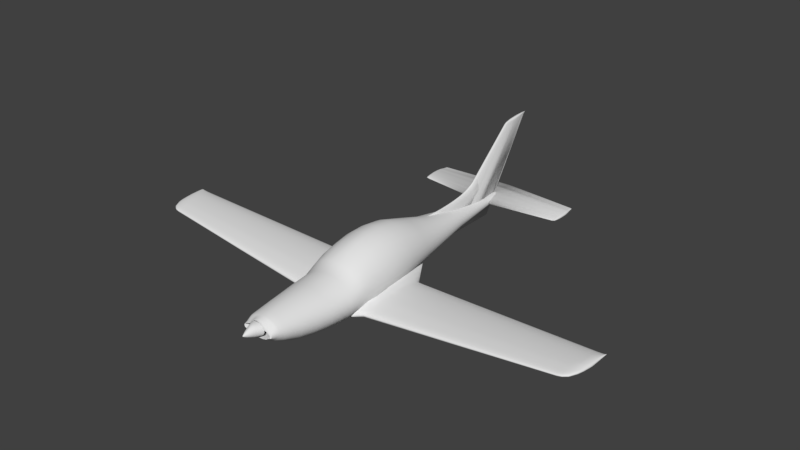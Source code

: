# Source: rev0.9e_blnd2.9x.blend  (saved by Blender 2.93.21; exported with 4.5.12 LTS)
import bpy
from mathutils import Matrix  # noqa: F401  (used for matrix-valued properties, if any)

bpy.ops.wm.read_factory_settings(use_empty=True)
scene = bpy.context.scene
scene.name = 'Scene'

# ---- collections
col_collection_1 = bpy.data.collections.new('Collection 1'); scene.collection.children.link(col_collection_1)

# ---- world
world_world = bpy.data.worlds.new('World'); scene.world = world_world
world_world.color = (0.05088, 0.05088, 0.05088)
world_world.use_sun_shadow = False
world_world.sun_shadow_jitter_overblur = 0.0
world_world.cycles.sampling_method = 'MANUAL'

# ---- meshes
me_cylinder_001 = bpy.data.meshes.new('Cylinder.001')
me_cylinder_001.from_pydata([(0.0, -1.015, -0.3268), (0.0, 1.108, -0.1912), (0.1355, -1.015, -0.3252), (0.009474, 1.108, -0.1879), (0.2657, -1.015, -0.3171), (0.1139, 1.136, -0.1572), (0.3857, -1.015, -0.2862), (0.1507, 1.136, -0.1438), (0.4909, -1.015, -0.2148), (0.183, 1.136, -0.1258), (0.5772, -1.015, -0.1944), (0.2095, 1.136, -0.1038), (0.6567, -1.015, -0.1549), (0.2292, 1.136, -0.07872), (0.6822, -1.015, -0.1002), (0.2413, 1.136, -0.05152), (0.6746, -1.015, -0.05523), (0.2454, 1.136, -0.02324), (0.6627, -1.015, -0.01861), (0.2413, 1.136, 0.005046), (0.6246, -1.015, 0.003596), (0.2292, 1.136, 0.03224), (0.5772, -1.015, 0.03673), (0.2095, 1.136, 0.05731), (0.4909, -1.015, 0.07646), (0.183, 1.136, 0.07928), (0.3857, -1.015, 0.1059), (0.1507, 1.136, 0.09731), (0.2657, -1.015, 0.2217), (0.1139, 1.136, 0.1107), (0.1355, -1.015, 0.3305), (0.0739, 1.136, 0.119), (0.0, -1.015, 0.3657), (0.0, 1.136, 0.1217), (0.0, 0.3885, -0.8156), (0.1582, 0.3885, -0.7996), (0.3324, 0.3885, -0.7521), (0.4929, 0.3885, -0.675), (0.6336, 0.3885, -0.5712), (0.749, 0.3885, -0.4448), (0.8348, 0.3885, -0.3006), (0.8877, 0.3885, -0.1767), (0.9055, 0.3885, -0.01396), (0.8877, 0.3885, 0.1488), (0.8348, 0.3885, 0.3053), (0.749, 0.3885, 0.4495), (0.6336, 0.3885, 0.5759), (0.4929, 0.3885, 0.6797), (0.3324, 0.3885, 0.7568), (0.1582, 0.3885, 0.8042), (0.0, 0.3885, 0.8203), (0.2275, -0.6245, -1.241), (0.4599, -0.6245, -1.187), (0.6741, -0.6245, -1.098), (0.8619, -0.6245, -0.9794), (1.016, -0.6245, -0.8345), (1.13, -0.6245, -0.6693), (1.201, -0.6245, -0.49), (1.225, -0.6245, -0.3036), (1.201, -0.6245, -0.1172), (1.13, -0.6245, 0.06212), (1.016, -0.6245, 0.2273), (0.8619, -0.6245, 0.3722), (0.6741, -0.6245, 0.491), (0.4599, -0.6245, 0.5793), (0.2275, -0.6245, 0.6337), (0.0, -0.6245, 0.6521), (0.0, -0.6245, -1.259), (0.0, -0.4793, -1.294), (0.2629, -0.4793, -1.274), (0.5155, -0.4793, -1.218), (0.7484, -0.4793, -1.126), (0.9525, -0.4793, -1.002), (1.12, -0.4793, -0.8509), (1.244, -0.4793, -0.6787), (1.321, -0.4793, -0.4918), (1.347, -0.4793, -0.2975), (1.321, -0.4793, -0.1032), (1.244, -0.4793, 0.08362), (1.12, -0.4793, 0.2558), (0.9525, -0.4793, 0.4067), (0.7484, -0.4793, 0.5306), (0.5155, -0.4793, 0.6227), (0.2629, -0.4793, 0.6793), (0.0, -0.4793, 0.6985), (0.1746, -0.8234, -1.008), (0.3673, -0.8234, -0.9634), (0.545, -0.8234, -0.8907), (0.7007, -0.8234, -0.7929), (0.8284, -0.8234, -0.6737), (0.9234, -0.8234, -0.5377), (0.9818, -0.8234, -0.3902), (1.002, -0.8234, -0.2367), (0.9818, -0.8234, -0.08329), (0.9234, -0.8234, 0.06426), (0.8284, -0.8234, 0.2002), (0.7007, -0.8234, 0.3194), (0.545, -0.8234, 0.4172), (0.3673, -0.8234, 0.4899), (0.1746, -0.8234, 0.5347), (0.0, -0.8234, 0.5498), (0.0, -0.8234, -1.023), (0.1311, -0.9219, -0.7505), (0.3024, -0.9219, -0.7152), (0.4604, -0.9219, -0.6578), (0.5988, -0.9219, -0.5807), (0.7124, -0.9219, -0.4867), (0.7968, -0.9219, -0.3794), (0.8488, -0.9219, -0.263), (0.8664, -0.9219, -0.142), (0.8488, -0.9219, -0.02093), (0.7968, -0.9219, 0.09546), (0.7124, -0.9219, 0.2027), (0.5988, -0.9219, 0.2968), (0.4604, -0.9219, 0.3739), (0.3024, -0.9219, 0.4312), (0.1311, -0.9219, 0.4666), (0.0, -0.9219, 0.4785), (0.0, -0.9219, -0.7624), (0.1344, -0.9599, -0.6017), (0.2894, -0.9599, -0.5718), (0.4322, -0.9599, -0.5233), (0.5574, -0.9599, -0.458), (0.6601, -0.9599, -0.3784), (0.7365, -0.9599, -0.2876), (0.7835, -0.9599, -0.189), (0.7993, -0.9599, -0.08657), (0.7835, -0.9599, 0.0159), (0.7365, -0.9599, 0.1144), (0.6601, -0.9599, 0.2052), (0.5574, -0.9599, 0.2796), (0.4322, -0.9599, 0.3449), (0.2894, -0.9599, 0.3935), (0.1344, -0.9599, 0.4233), (0.0, -0.9599, 0.4334), (0.0, -0.9599, -0.6118), (0.0, -0.726, -1.178), (0.2005, -0.726, -1.161), (0.4135, -0.726, -1.11), (0.6099, -0.726, -1.028), (0.7819, -0.726, -0.9172), (0.9232, -0.726, -0.7822), (1.028, -0.726, -0.6283), (1.093, -0.726, -0.4613), (1.115, -0.726, -0.2875), (1.093, -0.726, -0.1138), (1.028, -0.726, 0.0532), (0.9232, -0.726, 0.2071), (0.7819, -0.726, 0.3421), (0.6099, -0.726, 0.4528), (0.4135, -0.726, 0.5351), (0.2005, -0.726, 0.5858), (0.0, -0.726, 0.6029), (0.0, 0.06041, -1.118), (0.2297, 0.06041, -1.092), (0.4768, 0.06041, -1.016), (0.7046, 0.06041, -0.8927), (0.9042, 0.06041, -0.7265), (1.068, 0.06041, -0.5239), (1.19, 0.06041, -0.2929), (1.265, 0.06041, -0.04211), (1.29, 0.06041, 0.2187), (1.265, 0.06041, 0.4794), (1.19, 0.06041, 0.7302), (1.068, 0.06041, 0.9613), (0.9042, 0.06041, 1.164), (0.7046, 0.06041, 1.33), (0.4768, 0.06041, 1.454), (0.2297, 0.06041, 1.53), (0.0, 0.06041, 1.555), (0.2262, -0.05813, -1.166), (0.4929, -0.05813, -1.085), (0.7387, -0.05813, -0.953), (0.9541, -0.05813, -0.7759), (1.131, -0.05813, -0.56), (1.262, -0.05813, -0.3138), (1.343, -0.05813, -0.06747), (1.37, -0.05813, 0.2313), (1.343, -0.05813, 0.5092), (1.262, -0.05813, 0.7764), (1.131, -0.05813, 1.023), (0.9541, -0.05813, 1.238), (0.7387, -0.05813, 1.416), (0.4929, -0.05813, 1.547), (0.2262, -0.05813, 1.628), (0.0, -0.05813, 1.656), (0.0, -0.05813, -1.193), (0.2686, -0.4047, -1.274), (0.5268, -0.4047, -1.208), (0.7647, -0.4047, -1.101), (0.9733, -0.4047, -0.9575), (1.144, -0.4047, -0.7821), (1.272, -0.4047, -0.582), (1.35, -0.4047, -0.3649), (1.376, -0.4047, -0.1391), (1.35, -0.4047, 0.08672), (1.272, -0.4047, 0.3038), (1.144, -0.4047, 0.504), (0.9733, -0.4047, 0.6794), (0.7647, -0.4047, 0.8233), (0.5268, -0.4047, 0.9303), (0.2686, -0.4047, 0.9961), (0.0, -0.4047, 1.018), (0.0, -0.4047, -1.297), (0.0, -0.2508, -1.281), (0.2688, -0.2508, -1.254), (0.5272, -0.2508, -1.174), (0.7654, -0.2508, -1.064), (0.9741, -0.2508, -0.8895), (1.167, -0.2508, -0.6962), (1.308, -0.2508, -0.4534), (1.395, -0.2508, -0.1899), (1.424, -0.2508, 0.08417), (1.395, -0.2508, 0.3582), (1.308, -0.2508, 0.6217), (1.167, -0.2508, 0.8645), (0.9763, -0.2508, 1.077), (0.7444, -0.2508, 1.252), (0.4799, -0.2508, 1.382), (0.1928, -0.2508, 1.462), (0.0, -0.2508, 1.489), (0.0, -0.1564, -1.244), (0.2381, -0.1564, -1.216), (0.5106, -0.1564, -1.135), (0.7619, -0.1564, -1.002), (0.982, -0.1564, -0.8238), (1.163, -0.1564, -0.6065), (1.297, -0.1564, -0.3587), (1.38, -0.1564, -0.08969), (1.408, -0.1564, 0.19), (1.38, -0.1564, 0.4697), (1.297, -0.1564, 0.7387), (1.163, -0.1564, 0.9866), (0.982, -0.1564, 1.204), (0.7619, -0.1564, 1.382), (0.5106, -0.1564, 1.515), (0.2381, -0.1564, 1.596), (0.0, -0.1564, 1.624), (0.2688, -0.3291, -1.271), (0.5272, -0.3291, -1.196), (0.7653, -0.3291, -1.109), (0.974, -0.3291, -0.9445), (1.159, -0.3291, -0.6361), (1.296, -0.3291, -0.4217), (1.38, -0.3291, -0.1891), (1.408, -0.3291, 0.05287), (1.38, -0.3291, 0.2948), (1.296, -0.3291, 0.5274), (1.159, -0.3291, 0.7419), (0.9754, -0.3291, 0.9298), (0.7516, -0.3291, 1.084), (0.4963, -0.3291, 1.199), (0.2193, -0.3291, 1.269), (0.0, -0.3291, 1.293), (0.0, -0.3291, -1.297), (0.0, 0.6764, -0.5369), (0.08093, 0.6764, -0.5274), (0.19, 0.6764, -0.4991), (0.2905, 0.6764, -0.4532), (0.3787, 0.6764, -0.3914), (0.451, 0.6764, -0.3161), (0.5047, 0.6764, -0.2302), (0.5378, 0.6764, -0.137), (0.549, 0.6764, -0.0401), (0.5378, 0.6764, 0.05682), (0.5047, 0.6764, 0.15), (0.451, 0.6764, 0.2359), (0.3787, 0.6764, 0.3112), (0.2905, 0.6764, 0.373), (0.19, 0.6764, 0.4189), (0.08093, 0.6764, 0.4472), (0.0, 0.6764, 0.4567), (0.0, 0.2163, -0.9774), (0.1726, 0.2163, -0.9563), (0.3962, 0.2163, -0.8939), (0.6022, 0.2163, -0.7924), (0.7828, 0.2163, -0.6559), (0.931, 0.2163, -0.4895), (1.041, 0.2163, -0.2997), (1.109, 0.2163, -0.0937), (1.132, 0.2163, 0.1205), (1.109, 0.2163, 0.3347), (1.041, 0.2163, 0.5407), (0.931, 0.2163, 0.7305), (0.7828, 0.2163, 0.8969), (0.6022, 0.2163, 1.033), (0.3962, 0.2163, 1.135), (0.1726, 0.2163, 1.197), (0.0, 0.2163, 1.218), (1.493, -0.2468, -1.048), (1.455, -0.2468, -0.5576), (1.492, -0.1868, -1.034), (1.454, -0.1868, -0.5444), (1.779, -0.2467, -1.027), (1.74, -0.2467, -0.5367), (1.777, -0.1874, -1.013), (1.739, -0.1874, -0.5235), (1.493, -0.2829, -1.052), (1.457, -0.2829, -0.5839), (1.779, -0.2823, -1.032), (1.742, -0.2823, -0.563), (1.493, -0.3165, -1.048), (1.46, -0.3165, -0.6209), (1.779, -0.3154, -1.027), (1.745, -0.3154, -0.6), (1.492, -0.3505, -1.036), (1.463, -0.3505, -0.662), (1.778, -0.3491, -1.015), (1.748, -0.3491, -0.6411), (1.49, -0.3734, -1.011), (1.466, -0.3734, -0.699), (1.776, -0.3717, -0.9905), (1.751, -0.3717, -0.6781), (1.488, -0.3912, -0.9826), (1.469, -0.3912, -0.7442), (1.773, -0.3893, -0.9617), (1.755, -0.3893, -0.7233), (1.485, -0.4014, -0.9387), (1.473, -0.4014, -0.7894), (1.77, -0.3993, -0.9179), (1.758, -0.3993, -0.7685), (1.48, -0.406, -0.8853), (1.478, -0.406, -0.8593), (1.766, -0.4038, -0.8644), (1.764, -0.4038, -0.8384), (1.743, -0.03377, -0.5774), (1.772, -0.03377, -0.9407), (1.458, -0.03112, -0.5982), (1.486, -0.03112, -0.9616), (1.488, -0.08148, -0.9883), (1.455, -0.08148, -0.5666), (1.774, -0.08348, -0.9675), (1.741, -0.08348, -0.5457), (1.739, -0.1352, -0.5202), (1.776, -0.1352, -0.9938), (1.453, -0.1339, -0.5411), (1.49, -0.1339, -1.015), (1.751, 0.02045, -0.6758), (1.77, 0.02045, -0.9217), (1.466, 0.02381, -0.6966), (1.485, 0.02381, -0.9425), (1.756, 0.05158, -0.7454), (1.769, 0.05158, -0.9046), (1.471, 0.05535, -0.7663), (1.483, 0.05535, -0.9255), (1.481, 0.08399, -0.8938), (1.766, 0.07985, -0.8729), (1.768, 0.07985, -0.8898), (1.482, 0.08399, -0.9107), (1.483, 0.07085, -0.9153), (1.768, 0.06688, -0.8944), (1.761, 0.06688, -0.8066), (1.476, 0.07085, -0.8275), (0.5877, -0.2265, -1.123), (0.5493, -0.2291, -0.406), (0.5866, -0.1337, -1.071), (0.5483, -0.1362, -0.356), (0.5881, -0.2824, -1.148), (0.5514, -0.2848, -0.4629), (0.5877, -0.3344, -1.159), (0.5543, -0.3366, -0.5341), (0.5868, -0.3872, -1.158), (0.5575, -0.3892, -0.6116), (0.5848, -0.4228, -1.134), (0.5604, -0.4244, -0.6774), (0.5826, -0.4505, -1.101), (0.5639, -0.4517, -0.7525), (0.5792, -0.4665, -1.042), (0.5675, -0.4673, -0.8238), (0.575, -0.4738, -0.9663), (0.5729, -0.474, -0.9283), (0.5525, 0.105, -0.3551), (0.5809, 0.1069, -0.886), (0.583, 0.02906, -0.9509), (0.55, 0.02691, -0.3346), (0.548, -0.05433, -0.3242), (0.5851, -0.05191, -1.016), (0.5602, 0.1906, -0.4708), (0.5795, 0.1918, -0.8301), (0.5657, 0.2397, -0.5565), (0.5781, 0.2406, -0.789), (0.5756, 0.2847, -0.728), (0.577, 0.2848, -0.7527), (0.5773, 0.2645, -0.7662), (0.5705, 0.2641, -0.638), (0.5877, -0.2265, -1.123), (0.5493, -0.2291, -0.406), (0.5866, -0.1337, -1.071), (0.5483, -0.1362, -0.356), (0.5881, -0.2824, -1.148), (0.5514, -0.2848, -0.4629), (0.5877, -0.3344, -1.159), (0.5543, -0.3366, -0.5341), (0.5868, -0.3872, -1.158), (0.5575, -0.3892, -0.6116), (0.5848, -0.4228, -1.134), (0.5604, -0.4244, -0.6774), (0.5826, -0.4505, -1.101), (0.5639, -0.4517, -0.7525), (0.5792, -0.4665, -1.042), (0.5675, -0.4673, -0.8238), (0.575, -0.4738, -0.9663), (0.5729, -0.474, -0.9283), (0.5525, 0.105, -0.3551), (0.5809, 0.1069, -0.886), (0.583, 0.02906, -0.9509), (0.55, 0.02691, -0.3346), (0.548, -0.05433, -0.3242), (0.5851, -0.05191, -1.016), (0.5602, 0.1906, -0.4708), (0.5795, 0.1918, -0.8301), (0.5657, 0.2397, -0.5565), (0.5781, 0.2406, -0.789), (0.5756, 0.2847, -0.728), (0.577, 0.2848, -0.7527), (0.5773, 0.2645, -0.7662), (0.5705, 0.2641, -0.638), (10.79, -0.1348, -0.06238), (10.75, -0.1348, 0.0372), (10.79, -0.1174, -0.05938), (10.75, -0.1174, 0.03987), (10.79, -0.1452, -0.06322), (10.76, -0.1452, 0.03187), (10.79, -0.155, -0.06238), (10.76, -0.155, 0.02436), (10.79, -0.1648, -0.05988), (10.76, -0.1648, 0.01602), (10.79, -0.1715, -0.05488), (10.76, -0.1715, 0.008512), (10.79, -0.1766, -0.04904), (10.77, -0.1766, -0.0006625), (10.78, -0.1796, -0.04014), (10.77, -0.1796, -0.009837), (10.78, -0.1809, -0.0293), (10.78, -0.1809, -0.02402), (10.76, -0.07229, 0.02895), (10.78, -0.07229, -0.04478), (10.79, -0.08688, -0.05021), (10.75, -0.08688, 0.03537), (10.75, -0.1021, 0.04054), (10.79, -0.1021, -0.05554), (10.76, -0.05637, 0.008985), (10.78, -0.05637, -0.04091), (10.77, -0.04723, -0.005155), (10.78, -0.04723, -0.03745), (10.78, -0.03893, -0.03102), (10.78, -0.03893, -0.03445), (10.78, -0.04274, -0.03538), (10.77, -0.04274, -0.01757), (10.83, -0.05364, 0.002383), (10.83, -0.05364, 0.01104), (10.83, -0.05118, 0.002644), (10.83, -0.05118, 0.01127), (10.83, -0.05513, 0.00231), (10.83, -0.05513, 0.01057), (10.83, -0.0565, 0.002383), (10.83, -0.0565, 0.009922), (10.83, -0.0579, 0.0026), (10.83, -0.0579, 0.009197), (10.83, -0.05884, 0.003035), (10.83, -0.05884, 0.008544), (10.83, -0.05957, 0.003543), (10.83, -0.05957, 0.007747), (10.83, -0.05999, 0.004316), (10.83, -0.05999, 0.00695), (10.83, -0.06017, 0.005258), (10.83, -0.06017, 0.005717), (10.83, -0.0448, 0.01032), (10.83, -0.0448, 0.003913), (10.83, -0.04686, 0.003441), (10.83, -0.04686, 0.01088), (10.83, -0.04901, 0.01133), (10.83, -0.04901, 0.002977), (10.83, -0.04254, 0.008586), (10.83, -0.04254, 0.004249), (10.83, -0.04125, 0.007357), (10.83, -0.04125, 0.00455), (10.83, -0.04008, 0.005109), (10.83, -0.04008, 0.004811), (10.83, -0.04061, 0.00473), (10.83, -0.04061, 0.006277), (5.8, 0.02643, -0.5149), (5.777, -0.303, -0.3019), (5.771, -0.1963, -0.2457), (5.796, -0.3767, -0.4772), (5.798, -0.3767, -0.4963), (5.809, -0.1963, -0.6053), (5.789, 0.002869, -0.4088), (5.801, 0.002869, -0.5258), (5.8, 0.01562, -0.5183), (5.787, -0.3646, -0.3926), (5.79, -0.3729, -0.4258), (5.811, -0.303, -0.6162), (5.804, -0.06827, -0.5524), (5.802, -0.02308, -0.5384), (5.811, -0.2754, -0.6192), (5.811, -0.2457, -0.6162), (5.783, -0.02308, -0.3576), (5.775, -0.06827, -0.2853), (5.773, -0.1097, -0.262), (5.771, -0.1528, -0.2433), (5.772, -0.2457, -0.2554), (5.774, -0.2754, -0.2747), (5.808, -0.1528, -0.5914), (5.806, -0.1097, -0.572), (5.808, -0.3499, -0.589), (5.81, -0.3311, -0.6071), (5.799, 0.02643, -0.5025), (5.793, 0.01562, -0.4538), (5.802, -0.3729, -0.5356), (5.805, -0.3646, -0.5678), (5.78, -0.3311, -0.3321), (5.783, -0.3499, -0.3593), (10.1, -0.0303, -0.1154), (10.1, -0.3455, -0.1039), (10.11, -0.2056, -0.171), (10.09, -0.04884, -0.05005), (10.1, -0.0388, -0.1175), (10.09, -0.3426, -0.0605), (10.11, -0.2876, -0.1777), (10.1, -0.06926, -0.1298), (10.11, -0.2424, -0.1777), (10.07, -0.1048, 0.02605), (10.07, -0.1714, 0.05191), (10.07, -0.2658, 0.03255), (10.1, -0.1374, -0.1506), (10.11, -0.3096, -0.1722), (10.09, -0.0388, -0.07776), (10.1, -0.336, -0.148), (10.08, -0.3244, -0.01956), (10.07, -0.2876, 0.0158), (10.07, -0.2056, 0.05042), (10.09, -0.3455, -0.09213), (10.1, -0.04884, -0.1221), (10.08, -0.336, -0.04003), (10.1, -0.1048, -0.1385), (10.11, -0.2658, -0.1796), (10.08, -0.06926, -0.0185), (10.07, -0.1374, 0.04037), (10.07, -0.2424, 0.04446), (10.11, -0.1714, -0.1625), (10.11, -0.3244, -0.161), (10.1, -0.0303, -0.1078), (10.1, -0.3426, -0.1281), (10.08, -0.3096, -0.002807), (10.28, -0.03308, -0.09857), (10.28, -0.3389, -0.08739), (10.29, -0.2075, -0.1527), (10.27, -0.05153, -0.03493), (10.28, -0.04155, -0.1006), (10.27, -0.3359, -0.0451), (10.29, -0.2812, -0.1593), (10.28, -0.07184, -0.1126), (10.29, -0.2363, -0.1593), (10.25, -0.1072, 0.03917), (10.25, -0.1734, 0.06435), (10.25, -0.2596, 0.0455), (10.28, -0.1397, -0.1328), (10.29, -0.3031, -0.1538), (10.27, -0.04155, -0.06191), (10.28, -0.3294, -0.1303), (10.26, -0.3179, -0.005237), (10.26, -0.2812, 0.02919), (10.25, -0.2075, 0.0629), (10.27, -0.3389, -0.07591), (10.28, -0.05153, -0.1051), (10.27, -0.3294, -0.02517), (10.28, -0.1072, -0.121), (10.29, -0.2596, -0.1611), (10.26, -0.07184, -0.00421), (10.25, -0.1397, 0.05311), (10.25, -0.2363, 0.0571), (10.29, -0.1734, -0.1444), (10.29, -0.3179, -0.143), (10.28, -0.03308, -0.09111), (10.28, -0.3359, -0.1109), (10.26, -0.3031, 0.01107), (10.47, -0.03533, -0.08103), (10.47, -0.3195, -0.07016), (10.48, -0.2116, -0.1337), (10.46, -0.05398, -0.01918), (10.47, -0.04389, -0.083), (10.46, -0.3166, -0.02907), (10.48, -0.2612, -0.14), (10.47, -0.07452, -0.09469), (10.48, -0.2159, -0.14), (10.44, -0.1103, 0.05283), (10.44, -0.1772, 0.0773), (10.44, -0.2394, 0.05899), (10.47, -0.1431, -0.1143), (10.48, -0.2834, -0.1347), (10.46, -0.04389, -0.0454), (10.47, -0.3099, -0.1118), (10.45, -0.2983, 0.009675), (10.44, -0.2612, 0.04314), (10.44, -0.2116, 0.07589), (10.46, -0.3195, -0.05901), (10.47, -0.05398, -0.08737), (10.45, -0.3099, -0.009697), (10.47, -0.1103, -0.1029), (10.48, -0.2394, -0.1418), (10.45, -0.07452, 0.01067), (10.44, -0.1431, 0.06638), (10.44, -0.2159, 0.07026), (10.48, -0.1772, -0.1256), (10.48, -0.2983, -0.1242), (10.47, -0.03533, -0.07379), (10.47, -0.3166, -0.09306), (10.45, -0.2834, 0.02553), (10.63, -0.03742, -0.06096), (10.63, -0.2762, -0.05191), (10.64, -0.1694, -0.1048), (10.62, -0.05138, -0.009426), (10.63, -0.04383, -0.0626), (10.62, -0.274, -0.01766), (10.64, -0.2326, -0.1101), (10.63, -0.06675, -0.07234), (10.64, -0.1986, -0.1101), (10.61, -0.09353, 0.05058), (10.6, -0.1436, 0.07097), (10.61, -0.2162, 0.05571), (10.64, -0.1181, -0.08869), (10.64, -0.2492, -0.1057), (10.63, -0.04383, -0.03127), (10.64, -0.269, -0.08664), (10.62, -0.2604, 0.01462), (10.61, -0.2326, 0.0425), (10.6, -0.1694, 0.0698), (10.63, -0.2762, -0.04261), (10.63, -0.05138, -0.06624), (10.62, -0.269, -0.001522), (10.64, -0.09353, -0.07914), (10.64, -0.2162, -0.1116), (10.62, -0.06675, 0.01545), (10.61, -0.1181, 0.06187), (10.6, -0.1986, 0.0651), (10.64, -0.1436, -0.09808), (10.64, -0.2604, -0.09691), (10.63, -0.03742, -0.05493), (10.63, -0.274, -0.07098), (10.61, -0.2492, 0.02783), (10.71, -0.03784, -0.04707), (10.71, -0.2412, -0.03992), (10.72, -0.1502, -0.08172), (10.7, -0.04973, -0.006367), (10.71, -0.04329, -0.04837), (10.7, -0.2393, -0.01287), (10.72, -0.204, -0.08589), (10.71, -0.06282, -0.05606), (10.72, -0.1751, -0.08589), (10.68, -0.08562, 0.04103), (10.68, -0.1283, 0.05713), (10.68, -0.1901, 0.04508), (10.72, -0.1065, -0.06897), (10.72, -0.2182, -0.08242), (10.7, -0.04329, -0.02362), (10.71, -0.2351, -0.06735), (10.69, -0.2277, 0.01262), (10.69, -0.204, 0.03465), (10.68, -0.1502, 0.0562), (10.71, -0.2412, -0.03258), (10.71, -0.04973, -0.05124), (10.7, -0.2351, -0.0001244), (10.71, -0.08562, -0.06143), (10.72, -0.1901, -0.08705), (10.69, -0.06282, 0.01328), (10.68, -0.1065, 0.04995), (10.68, -0.1751, 0.0525), (10.72, -0.1283, -0.07639), (10.72, -0.2277, -0.07546), (10.71, -0.03784, -0.0423), (10.71, -0.2393, -0.05499), (10.69, -0.2182, 0.02306), (0.0, 1.081, -0.1418), (0.0, 1.081, 0.08964), (0.0, 1.106, -0.143), (0.0, 1.106, 0.1082), (0.0, 1.057, -0.1368), (0.0, 1.057, 0.07711), (0.0, 1.037, -0.1266), (0.0, 1.037, 0.05121), (0.0, 1.019, -0.1045), (0.0, 1.019, 0.02386), (0.0, 1.009, -0.09083), (0.0, 1.009, 0.001487), (0.0, 1.002, -0.0697), (0.0, 1.002, -0.0271), (0.0, 1.129, -0.136), (0.0, 1.129, 0.1176), (0.0, 1.149, -0.1352), (0.0, 1.149, 0.1193), (0.0, 1.172, -0.1285), (0.0, 1.172, 0.1216), (0.0, 1.197, -0.1045), (0.0, 1.197, 0.1227), (0.0, 1.215, -0.08483), (0.0, 1.23, -0.06831), (0.0, 1.23, 0.1054), (0.0, 1.248, -0.04536), (0.0, 1.248, 0.08662), (0.0, 0.9998, -0.05449), (0.0, 0.9998, -0.04231), (0.0, 1.262, -0.02981), (0.0, 1.262, 0.07409), (0.0, 1.274, -0.01314), (0.0, 1.274, 0.06514), (0.0, 1.29, 0.002972), (0.0, 1.29, 0.05082), (0.0, 1.302, 0.01786), (0.0, 1.302, 0.03877), (0.0, 1.309, 0.02736), (0.0, 1.309, 0.0336), (0.0, 1.215, 0.1183), (3.658, 1.119, -0.03643), (3.658, 1.119, 0.009103), (3.666, 1.136, -0.03668), (3.666, 1.136, 0.01275), (3.648, 1.103, -0.03546), (3.648, 1.103, 0.006638), (3.636, 1.089, -0.03345), (3.636, 1.089, 0.001541), (3.62, 1.077, -0.0291), (3.62, 1.077, -0.00384), (3.608, 1.07, -0.02641), (3.608, 1.07, -0.008242), (3.597, 1.066, -0.02225), (3.597, 1.066, -0.01387), (3.667, 1.152, -0.03529), (3.667, 1.152, 0.01461), (3.667, 1.166, -0.03513), (3.667, 1.166, 0.01493), (3.667, 1.182, -0.03382), (3.667, 1.182, 0.0154), (3.655, 1.199, -0.02909), (3.655, 1.199, 0.01561), (3.647, 1.211, 0.01474), (3.635, 1.221, -0.02197), (3.635, 1.221, 0.0122), (3.62, 1.234, -0.01746), (3.62, 1.234, 0.008509), (3.586, 1.064, -0.01926), (3.586, 1.064, -0.01686), (3.607, 1.243, -0.0144), (3.607, 1.243, 0.006044), (3.597, 1.252, -0.01112), (3.597, 1.252, 0.004283), (3.586, 1.262, -0.00795), (3.586, 1.262, 0.001465), (3.58, 1.271, -0.0004359), (3.58, 1.271, 0.004299), (3.578, 1.274, -0.003151), (3.578, 1.274, -0.001924), (3.647, 1.211, -0.02523), (3.539, 1.089, -0.09432), (3.49, 1.062, -0.03525), (3.49, 1.062, -0.04379), (3.562, 1.119, -0.1049), (3.571, 1.166, -0.1003), (3.571, 1.182, -0.09564), (3.539, 1.089, 0.03026), (3.523, 1.077, 0.0111), (3.562, 1.119, 0.05719), (3.552, 1.103, 0.04841), (3.558, 1.199, -0.0788), (3.551, 1.211, -0.06504), (3.569, 1.136, -0.1058), (3.571, 1.152, -0.1009), (3.538, 1.221, -0.05347), (3.524, 1.234, -0.03739), (3.51, 1.243, 0.04629), (3.524, 1.234, 0.05507), (3.523, 1.077, -0.07882), (3.501, 1.252, 0.04002), (3.49, 1.262, 0.02999), (3.51, 1.243, -0.0265), (3.511, 1.07, -0.06924), (3.5, 1.066, -0.05444), (3.571, 1.166, 0.07795), (3.571, 1.182, 0.07959), (3.569, 1.136, 0.07017), (3.482, 1.275, 0.01792), (3.482, 1.275, 0.01355), (3.551, 1.211, 0.07725), (3.538, 1.221, 0.06822), (3.486, 1.271, 0.02154), (3.49, 1.262, -0.003532), (3.501, 1.252, -0.01482), (3.571, 1.152, 0.07679), (3.552, 1.103, -0.1015), (3.5, 1.066, -0.0246), (3.511, 1.07, -0.004572), (3.486, 1.271, 0.006895), (3.558, 1.199, 0.08037), (3.573, 1.089, -0.08016), (3.524, 1.063, -0.03808), (3.605, 1.182, -0.08126), (3.557, 1.077, 0.007625), (3.586, 1.103, 0.03869), (3.585, 1.211, -0.05578), (3.605, 1.152, -0.08562), (3.558, 1.234, -0.03275), (3.558, 1.234, 0.04424), (3.535, 1.252, 0.03171), (3.545, 1.243, -0.02368), (3.545, 1.07, -0.05928), (3.605, 1.166, 0.06328), (3.516, 1.275, 0.0133), (3.585, 1.211, 0.0627), (3.52, 1.271, 0.01632), (3.524, 1.262, -0.00456), (3.605, 1.152, 0.06232), (3.586, 1.103, -0.0861), (3.534, 1.066, -0.0221), (3.524, 1.063, -0.03097), (3.596, 1.119, -0.089), (3.605, 1.166, -0.08515), (3.573, 1.089, 0.02358), (3.596, 1.119, 0.046), (3.592, 1.199, -0.06723), (3.603, 1.136, -0.08973), (3.572, 1.221, -0.04614), (3.545, 1.243, 0.03693), (3.557, 1.077, -0.06725), (3.524, 1.262, 0.02335), (3.534, 1.066, -0.04695), (3.605, 1.182, 0.06465), (3.603, 1.136, 0.05681), (3.516, 1.275, 0.009666), (3.572, 1.221, 0.05519), (3.535, 1.252, -0.01396), (3.545, 1.07, -0.005426), (3.52, 1.271, 0.004122), (3.592, 1.199, 0.0653), (3.601, 1.089, -0.06491), (3.552, 1.063, -0.03193), (3.633, 1.182, -0.06577), (3.585, 1.077, 0.003883), (3.613, 1.103, 0.02823), (3.613, 1.211, -0.04581), (3.633, 1.152, -0.06919), (3.585, 1.234, -0.02776), (3.585, 1.234, 0.03257), (3.562, 1.252, 0.02275), (3.572, 1.243, -0.02065), (3.573, 1.07, -0.04855), (3.633, 1.166, 0.0475), (3.543, 1.275, 0.008333), (3.613, 1.211, 0.04705), (3.548, 1.271, 0.0107), (3.551, 1.262, -0.005666), (3.633, 1.152, 0.04675), (3.613, 1.103, -0.06957), (3.562, 1.066, -0.01941), (3.552, 1.063, -0.02637), (3.623, 1.119, -0.07184), (3.633, 1.166, -0.06883), (3.601, 1.089, 0.01638), (3.623, 1.119, 0.03395), (3.62, 1.199, -0.05478), (3.631, 1.136, -0.07241), (3.6, 1.221, -0.03825), (3.572, 1.243, 0.02685), (3.585, 1.077, -0.0548), (3.551, 1.262, 0.01621), (3.562, 1.066, -0.03889), (3.633, 1.182, 0.04857), (3.631, 1.136, 0.04243), (3.543, 1.275, 0.005482), (3.6, 1.221, 0.04116), (3.562, 1.252, -0.01303), (3.573, 1.07, -0.006345), (3.548, 1.271, 0.001137), (3.62, 1.199, 0.04908), (0.5049, -1.003, 0.1223), (0.5182, -0.9923, 0.1614), (0.5315, -0.9813, 0.2119), (0.5448, -0.9703, 0.2431), (0.5947, -1.003, 0.07383), (0.6112, -0.9923, 0.1047), (0.6278, -0.9813, 0.147), (0.6444, -0.9703, 0.1814), (0.6482, -1.003, 0.02821), (0.0, -0.9703, -0.5509), (0.6705, -0.9923, 0.04726), (0.6929, -0.9813, 0.07763), (0.0, -0.9813, -0.5025), (0.7153, -0.9703, 0.1014), (0.6881, -1.003, -0.01043), (0.0, -0.9923, -0.451), (0.7123, -0.9923, -0.007007), (0.7364, -0.9813, 0.007739), (0.0, -1.003, -0.3883), (0.7606, -0.9703, 0.01708), (0.7009, -1.003, -0.06131), (0.0, -1.003, 0.3836), (0.7258, -0.9923, -0.07142), (0.7508, -0.9813, -0.07021), (0.0, -0.9923, 0.3962), (0.7757, -0.9703, -0.07308), (0.7035, -1.003, -0.1188), (0.0, -0.9813, 0.4058), (0.7238, -0.9923, -0.1408), (0.744, -0.9813, -0.1514), (0.0, -0.9703, 0.4222), (0.7643, -0.9703, -0.1648), (0.6735, -1.003, -0.1831), (0.1353, -1.003, 0.3536), (0.6894, -0.9923, -0.2142), (0.7054, -0.9813, -0.234), (0.1351, -0.9923, 0.3713), (0.7213, -0.9703, -0.2552), (0.5947, -1.003, -0.2337), (0.1349, -0.9813, 0.3858), (0.6112, -0.9923, -0.2754), (0.6278, -0.9813, -0.3058), (0.1346, -0.9703, 0.4074), (0.6444, -0.9703, -0.3364), (0.5049, -1.003, -0.2669), (0.2707, -1.003, 0.2614), (0.5182, -0.9923, -0.3207), (0.5315, -0.9813, -0.3632), (0.2754, -0.9923, 0.2947), (0.5448, -0.9703, -0.4049), (0.3955, -1.003, -0.3372), (0.2802, -0.9813, 0.3249), (0.4048, -0.9923, -0.3901), (0.4141, -0.9813, -0.4316), (0.2849, -0.9703, 0.3628), (0.4234, -0.9703, -0.4714), (0.2707, -1.003, -0.3721), (0.3955, -1.003, 0.1595), (0.2754, -0.9923, -0.4286), (0.2802, -0.9813, -0.4738), (0.4048, -0.9923, 0.2061), (0.2849, -0.9703, -0.5166), (0.1353, -1.003, -0.3849), (0.4141, -0.9813, 0.2496), (0.1351, -0.9923, -0.4459), (0.1349, -0.9813, -0.4956), (0.4234, -0.9703, 0.3017), (0.1346, -0.9703, -0.5424), (0.0, 1.051, -0.8106), (0.009712, 1.051, -0.8073), (0.0, 0.3886, -0.8108), (0.05393, 0.3886, -0.7949), (0.0, 0.6832, -0.8089), (0.02963, 0.6834, -0.7995), (0.0, -1.015, -0.3268), (0.1355, -1.015, -0.3252), (0.2657, -1.015, -0.3171), (0.3857, -1.015, -0.2862), (0.4909, -1.015, -0.2148), (0.5772, -1.015, -0.1944), (0.6567, -1.015, -0.1549), (0.6822, -1.015, -0.1002), (0.6746, -1.015, -0.05523), (0.6627, -1.015, -0.01861), (0.6246, -1.015, 0.003596), (0.5772, -1.015, 0.03673), (0.4909, -1.015, 0.07646), (0.3857, -1.015, 0.1059), (0.2657, -1.015, 0.2217), (0.1355, -1.015, 0.3305), (0.0, -1.015, 0.3657), (0.0, -1.015, -0.3268), (0.1355, -1.015, -0.3252), (0.2657, -1.015, -0.3171), (0.3857, -1.015, -0.2862), (0.4909, -1.015, -0.2148), (0.5772, -1.015, -0.1944), (0.6567, -1.015, -0.1549), (0.6822, -1.015, -0.1002), (0.6746, -1.015, -0.05523), (0.6627, -1.015, -0.01861), (0.6246, -1.015, 0.003596), (0.5772, -1.015, 0.03673), (0.4909, -1.015, 0.07646), (0.3857, -1.015, 0.1059), (0.2657, -1.015, 0.2217), (0.1355, -1.015, 0.3305), (0.0, -1.015, 0.3657), (0.0, -1.015, -0.3268), (0.1355, -1.015, -0.3252), (0.2657, -1.015, -0.3171), (0.3857, -1.015, -0.2862), (0.4909, -1.015, -0.2148), (0.5772, -1.015, -0.1944), (0.6567, -1.015, -0.1549), (0.6822, -1.015, -0.1002), (0.6746, -1.015, -0.05523), (0.6627, -1.015, -0.01861), (0.6246, -1.015, 0.003596), (0.5772, -1.015, 0.03673), (0.4909, -1.015, 0.07646), (0.3857, -1.015, 0.1059), (0.2657, -1.015, 0.2217), (0.1355, -1.015, 0.3305), (0.0, -1.015, 0.3657), (-0.0006773, -0.6155, -0.1423), (0.02967, -0.6155, -0.142), (0.05884, -0.6155, -0.1401), (0.08572, -0.6155, -0.1332), (0.1093, -0.6155, -0.1172), (0.1286, -0.6155, -0.1127), (0.1464, -0.6155, -0.1038), (0.1521, -0.6155, -0.09156), (0.1504, -0.6155, -0.08148), (0.1478, -0.6155, -0.07328), (0.1392, -0.6155, -0.06831), (0.1286, -0.6155, -0.06088), (0.1093, -0.6155, -0.05198), (0.08572, -0.6155, -0.04538), (0.05884, -0.6155, -0.01945), (0.02967, -0.6155, 0.004915), (-0.0006773, -0.6155, 0.0128), (0.0, -1.012, 0.3201), (0.07297, -1.012, 0.3146), (0.1432, -1.012, 0.2981), (0.2079, -1.012, 0.2715), (0.2647, -1.012, 0.2356), (0.3112, -1.012, 0.1918), (0.3458, -1.012, 0.1419), (0.3671, -1.012, 0.0878), (0.3743, -1.012, 0.03149), (0.3671, -1.012, -0.02481), (0.3458, -1.012, -0.07895), (0.3112, -1.012, -0.1289), (0.2647, -1.012, -0.1726), (0.2079, -1.012, -0.2085), (0.1432, -1.012, -0.2352), (0.0, -1.118, 0.03173), (0.07297, -1.012, -0.2516), (0.0, -1.012, -0.2571), (0.02839, -1.113, 0.01783), (0.01713, -1.113, 0.002717), (0.007014, -1.113, 0.06673), (0.0, -1.112, 0.06803), (0.01208, -1.113, -0.0002139), (0.02879, -1.113, 0.04516), (0.03022, -1.113, 0.02443), (0.02171, -1.113, 0.006714), (0.0, -1.113, -0.003307), (0.0178, -1.113, 0.06135), (0.02606, -1.113, 0.0514), (0.03083, -1.113, 0.03138), (0.0255, -1.113, 0.01184), (0.00671, -1.113, -0.002005), (0.01262, -1.113, 0.06468), (0.02234, -1.113, 0.05687), (0.03034, -1.113, 0.03837), (0.0, -1.095, -0.08397), (0.0, -1.076, -0.1507), (0.0, -1.056, -0.2096), (0.0, -1.035, -0.2498), (0.01132, -1.095, -0.08102), (0.008739, -1.076, -0.1482), (0.04278, -1.056, -0.2047), (0.0567, -1.035, -0.246), (0.05356, -1.095, -0.06432), (0.08099, -1.075, -0.1211), (0.122, -1.056, -0.1689), (0.1616, -1.035, -0.2038), (0.07161, -1.095, -0.05036), (0.1116, -1.075, -0.0985), (0.1555, -1.055, -0.1391), (0.2058, -1.035, -0.1687), (0.08645, -1.095, -0.03302), (0.1367, -1.075, -0.07077), (0.1829, -1.055, -0.1026), (0.2421, -1.035, -0.1258), (0.09759, -1.095, -0.01311), (0.1554, -1.075, -0.03904), (0.2033, -1.055, -0.06093), (0.269, -1.035, -0.0769), (0.1045, -1.094, 0.008618), (0.167, -1.075, -0.004525), (0.2159, -1.055, -0.01565), (0.2856, -1.035, -0.02378), (0.1068, -1.094, 0.03131), (0.1709, -1.075, 0.03143), (0.2202, -1.055, 0.03147), (0.2912, -1.035, 0.03149), (0.1047, -1.094, 0.05405), (0.1671, -1.075, 0.06741), (0.216, -1.055, 0.07861), (0.2857, -1.035, 0.08677), (0.09815, -1.094, 0.076), (0.1559, -1.075, 0.1021), (0.2035, -1.055, 0.124), (0.2691, -1.035, 0.1399), (0.08723, -1.094, 0.09619), (0.1373, -1.075, 0.134), (0.1832, -1.055, 0.1658), (0.2422, -1.035, 0.1889), (0.07247, -1.094, 0.1139), (0.1122, -1.075, 0.162), (0.1558, -1.055, 0.2024), (0.206, -1.035, 0.2319), (0.03323, -1.095, -0.07467), (0.04628, -1.075, -0.1379), (0.08399, -1.056, -0.1911), (0.1113, -1.035, -0.2299), (0.0545, -1.094, 0.1284), (0.08167, -1.075, 0.1849), (0.1224, -1.055, 0.2325), (0.1618, -1.035, 0.2671), (0.03399, -1.094, 0.1392), (0.04683, -1.075, 0.202), (0.08428, -1.055, 0.2548), (0.1114, -1.035, 0.2933), (0.01174, -1.094, 0.1459), (0.009043, -1.075, 0.2125), (0.04294, -1.055, 0.2686), (0.05679, -1.035, 0.3094), (0.0, -1.094, 0.1489), (0.0, -1.075, 0.2151), (0.0, -1.055, 0.2735), (0.0, -1.035, 0.3132), (0.0, 0.9128, -0.3794), (0.08599, 0.9128, -0.3732), (0.1593, 0.9231, -0.3548), (0.2139, 0.9231, -0.3251), (0.2617, 0.9231, -0.285), (0.301, 0.9231, -0.2362), (0.3302, 0.9231, -0.1805), (0.3481, 0.9231, -0.1201), (0.3542, 0.9231, -0.05728), (0.3481, 0.9231, 0.005557), (0.3302, 0.9231, 0.06598), (0.301, 0.9231, 0.1217), (0.2617, 0.9231, 0.1705), (0.2139, 0.9231, 0.2105), (0.1593, 0.9231, 0.2403), (0.1001, 0.9231, 0.2586), (0.0, 0.9231, 0.2648), (0.0, 0.885, -0.8125), (0.01611, 0.8851, -0.8064), (0.0, 1.436, 3.462), (0.08063, 1.313, 3.288), (0.01704, 1.436, 3.462), (0.08063, 1.291, 3.288), (0.0, 1.444, 3.462), (0.0, 1.418, 3.462), (0.0, 1.423, 3.462), (0.0667, 1.353, 3.288), (0.02032, 1.41, 3.462), (0.0, 1.333, 3.447), (0.03936, 1.387, 3.288), (0.008544, 1.333, 3.447), (0.01584, 1.411, 3.288), (0.01078, 1.421, 3.288), (0.008544, 1.333, 3.447), (0.01998, 1.335, 3.447), (0.0, 1.428, 3.288), (0.05698, 1.246, 3.288), (0.02791, 1.34, 3.447), (0.04307, 1.359, 3.447), (0.06965, 1.267, 3.288), (0.06641, 1.349, 3.411), (0.04043, 1.231, 3.288), (0.06641, 1.332, 3.411), (0.0, 1.444, 3.462), (0.02515, 1.222, 3.288), (0.01031, 1.405, 3.462), (0.05553, 1.38, 3.411), (0.003112, 1.218, 3.288), (0.0144, 1.406, 3.462), (0.03419, 1.407, 3.411), (0.003112, 1.218, 3.288), (0.0, 1.414, 3.462), (0.01582, 1.426, 3.411), (0.0, 1.218, 3.288), (0.0, 1.444, 3.462), (0.01187, 1.434, 3.411), (0.02267, 1.414, 3.462), (0.0, 1.439, 3.411), (0.0, 1.41, 3.462), (0.0, 1.405, 3.462), (0.04794, 1.297, 3.411), (0.0, 1.407, 3.462), (0.0, 1.406, 3.462), (0.05783, 1.313, 3.411), (0.0, 1.405, 3.462), (0.03502, 1.285, 3.411), (0.01724, 1.407, 3.462), (0.01031, 1.405, 3.462), (0.02309, 1.278, 3.411), (0.005885, 1.275, 3.411), (0.0, 1.405, 3.462), (0.0, 1.405, 3.462), (0.005885, 1.275, 3.411), (0.02213, 1.43, 3.462), (0.0, 1.275, 3.411), (0.0, 1.237, 3.357), (0.003924, 1.237, 3.357), (0.04154, 1.403, 3.447), (0.0365, 1.348, 3.447), (0.003924, 1.237, 3.357), (0.02462, 1.241, 3.357), (0.03895, 1.25, 3.357), (0.06639, 1.283, 3.357), (0.02736, 1.421, 3.447), (0.0545, 1.263, 3.357), (0.0, 1.442, 3.447), (0.0, 1.434, 3.357), (0.01252, 1.439, 3.447), (0.01112, 1.428, 3.357), (0.01587, 1.419, 3.357), (0.01515, 1.434, 3.447), (0.03796, 1.396, 3.357), (0.04877, 1.371, 3.447), (0.06362, 1.364, 3.357), (0.04877, 1.383, 3.447), (0.0767, 1.305, 3.357), (0.0767, 1.326, 3.357), (0.0, 1.444, 3.462), (0.0, 1.43, 3.462), (0.01173, 1.443, 3.462), (0.0, 1.441, 3.462), (0.01267, 1.441, 3.462), (0.02471, 1.418, 3.462), (0.02471, 1.423, 3.462), (0.0, 1.443, 3.462), (0.05592, 1.253, 3.323), (0.0387, 1.391, 3.323), (0.07904, 1.319, 3.323), (0.01075, 1.425, 3.323), (0.0683, 1.273, 3.323), (0.06542, 1.357, 3.323), (0.03973, 1.239, 3.323), (0.0157, 1.415, 3.323), (0.0248, 1.229, 3.323), (0.0, 1.431, 3.323), (0.003256, 1.226, 3.323), (0.0, 1.226, 3.323), (0.003256, 1.226, 3.323), (0.07904, 1.297, 3.323), (0.1893, 0.8993, 0.1242), (0.1893, 0.8529, 0.1242), (0.0, 0.8529, 0.1242), (0.0, 0.8993, 0.1242), (0.149, 0.9805, 0.1242), (0.0, 0.9805, 0.1242), (0.06999, 1.051, 0.1242), (0.0, 1.051, 0.1242), (0.001956, 1.101, 0.1242), (0.0, 1.101, 0.1242), (0.0, 1.122, 0.1242), (0.0, 1.122, 0.1242), (0.0, 1.136, 0.1242), (0.0, 1.136, 0.1242), (0.0, 0.7614, 0.1242), (0.1209, 0.7614, 0.1242), (0.0, 1.136, 0.1242), (0.0, 1.136, 0.1242), (0.1576, 0.8036, 0.1242), (0.0, 0.8036, 0.1242), (0.07306, 0.7313, 0.1242), (0.0, 0.7313, 0.1242), (0.0, 0.712, 0.1242), (0.0289, 0.712, 0.1242), (0.0, 0.704, 0.1242), (0.1893, 0.8993, 0.1242), (0.0, 0.704, 0.1242), (0.0, 0.704, 0.1242), (0.1893, 0.8529, 0.1242), (0.0, 0.704, 0.1242), (0.1893, 0.8993, 0.1242), (0.1893, 0.8529, 0.1242), (0.1209, 0.7614, 0.1242), (0.1576, 0.8036, 0.1242), (0.07306, 0.7313, 0.1242), (0.0289, 0.712, 0.1242), (0.0, 0.704, 0.1242), (0.1209, 0.7614, 0.1242), (0.1576, 0.8036, 0.1242), (0.07306, 0.7313, 0.1242), (0.0289, 0.712, 0.1242), (0.0, 0.704, 0.1242), (0.0, 0.704, 0.1242), (0.0, 0.704, 0.1242), (0.0, 0.704, 0.1242), (0.1893, 0.8993, 0.1242), (0.1893, 0.8529, 0.1242), (0.1209, 0.7614, 0.1242), (0.1576, 0.8036, 0.1242), (0.07306, 0.7313, 0.1242), (0.0289, 0.712, 0.1242), (0.0, 0.704, 0.1242), (0.0, 0.704, 0.1242), (0.0, 0.704, 0.1242), (0.0, 0.704, 0.1242), (0.0, 0.704, 0.1242), (0.0, 0.704, 0.1242), (0.1551, 0.6296, 0.2513), (0.03909, 0.6296, 0.7449), (0.167, 0.704, 0.2513), (0.05098, 0.704, 0.7943), (0.0, 0.704, 0.2513), (0.0, 0.704, 0.8493), (0.0, 0.6296, 0.2513), (0.0, 0.6296, 0.7998), (0.1641, 0.6668, 0.2513), (0.04811, 0.6668, 0.7647), (0.0, 0.6668, 0.8196), (0.0, 0.6668, 0.2513), (0.1336, 0.554, 0.2513), (0.01766, 0.554, 0.7201), (0.0, 0.554, 0.2513), (0.0, 0.554, 0.7751), (0.07778, 0.4548, 0.2513), (0.0, 0.4548, 0.7201), (0.0, 0.4548, 0.2513), (0.0, 0.4548, 0.7751), (0.04825, 0.4229, 0.2513), (0.0, 0.4229, 0.7201), (0.0, 0.4229, 0.2513), (0.0, 0.4229, 0.7751), (0.00506, 0.4044, 0.2513), (0.0, 0.4044, 0.7985), (0.0, 0.4044, 0.2513), (0.0, 0.4044, 0.7751), (0.167, 0.9231, 0.2513), (0.05098, 0.9231, 1.355), (0.0, 0.9231, 0.2513), (0.0, 0.9231, 1.41), (0.167, 0.7588, 0.2513), (0.167, 0.8136, 0.2513), (0.167, 0.8632, 0.2513), (0.05098, 0.8632, 1.087), (0.05098, 0.8136, 0.942), (0.05098, 0.7588, 0.8466), (0.0, 0.7588, 0.2513), (0.0, 0.8136, 0.2513), (0.0, 0.8632, 0.2513), (0.0, 0.8632, 1.142), (0.0, 0.8136, 0.9969), (0.0, 0.7588, 0.9015), (0.1098, 0.704, 0.64), (0.1244, 0.704, 0.5091), (0.1489, 0.704, 0.3781), (0.09794, 0.6296, 0.5906), (0.1125, 0.6296, 0.4596), (0.137, 0.6296, 0.3287), (0.02066, 0.4548, 0.5658), (0.03523, 0.4548, 0.4349), (0.05974, 0.4548, 0.304), (0.107, 0.6668, 0.6103), (0.1215, 0.6668, 0.4794), (0.146, 0.6668, 0.3485), (0.07651, 0.554, 0.5658), (0.09109, 0.554, 0.4349), (0.1156, 0.554, 0.304), (0.0, 0.4229, 0.5658), (0.0, 0.4229, 0.4349), (0.03021, 0.4229, 0.304), (0.0, 0.4044, 0.6442), (0.0, 0.4044, 0.5132), (0.0, 0.4044, 0.3823), (0.0, 0.4044, 0.6442), (0.0, 0.4044, 0.5132), (0.0, 0.4044, 0.3823), (0.1098, 0.9231, 1.2), (0.1244, 0.9231, 1.069), (0.1489, 0.9231, 0.9385), (0.0, 0.9231, 1.279), (0.0, 0.9231, 1.148), (0.0, 0.9231, 1.017), (0.1489, 0.7588, 0.4304), (0.1244, 0.7588, 0.5613), (0.1098, 0.7588, 0.6923), (0.1489, 0.8136, 0.5258), (0.1244, 0.8136, 0.6567), (0.1098, 0.8136, 0.7877), (0.1489, 0.8632, 0.6705), (0.1244, 0.8632, 0.8015), (0.1098, 0.8632, 0.9324)], [], [(1, 3, 942, 941), (1119, 3, 5, 1120), (1120, 5, 7, 1121), (1121, 7, 9, 1122), (1122, 9, 11, 1123), (1123, 11, 13, 1124), (1124, 13, 15, 1125), (1125, 15, 17, 1126), (1126, 17, 19, 1127), (1127, 19, 21, 1128), (1128, 21, 23, 1129), (1129, 23, 25, 1130), (1130, 25, 27, 1131), (1131, 27, 29, 1132), (1132, 29, 31, 1133), (1133, 31, 33, 1134), (287, 49, 50, 288), (286, 48, 49, 287), (285, 47, 48, 286), (284, 46, 47, 285), (283, 45, 46, 284), (282, 44, 45, 283), (281, 43, 44, 282), (280, 42, 43, 281), (279, 41, 42, 280), (278, 40, 41, 279), (277, 39, 40, 278), (276, 38, 39, 277), (275, 37, 38, 276), (274, 36, 37, 275), (273, 35, 36, 274), (272, 34, 35, 273), (136, 67, 51, 137), (137, 51, 52, 138), (138, 52, 53, 139), (139, 53, 54, 140), (140, 54, 55, 141), (141, 55, 56, 142), (142, 56, 57, 143), (143, 57, 58, 144), (144, 58, 59, 145), (145, 59, 60, 146), (146, 60, 61, 147), (147, 61, 62, 148), (148, 62, 63, 149), (149, 63, 64, 150), (150, 64, 65, 151), (151, 65, 66, 152), (67, 68, 69, 51), (51, 69, 70, 52), (52, 70, 71, 53), (53, 71, 72, 54), (54, 72, 73, 55), (55, 73, 74, 56), (56, 74, 75, 57), (57, 75, 76, 58), (58, 76, 77, 59), (59, 77, 78, 60), (60, 78, 79, 61), (61, 79, 80, 62), (62, 80, 81, 63), (63, 81, 82, 64), (64, 82, 83, 65), (65, 83, 84, 66), (116, 99, 100, 117), (115, 98, 99, 116), (114, 97, 98, 115), (113, 96, 97, 114), (112, 95, 96, 113), (111, 94, 95, 112), (110, 93, 94, 111), (109, 92, 93, 110), (108, 91, 92, 109), (107, 90, 91, 108), (106, 89, 90, 107), (105, 88, 89, 106), (104, 87, 88, 105), (103, 86, 87, 104), (102, 85, 86, 103), (118, 101, 85, 102), (135, 118, 102, 119), (119, 102, 103, 120), (120, 103, 104, 121), (121, 104, 105, 122), (122, 105, 106, 123), (123, 106, 107, 124), (124, 107, 108, 125), (125, 108, 109, 126), (126, 109, 110, 127), (127, 110, 111, 128), (128, 111, 112, 129), (129, 112, 113, 130), (130, 113, 114, 131), (131, 114, 115, 132), (132, 115, 116, 133), (133, 116, 117, 134), (915, 133, 134, 903), (927, 132, 133, 915), (939, 131, 132, 927), (876, 130, 131, 939), (880, 129, 130, 876), (886, 128, 129, 880), (892, 127, 128, 886), (898, 126, 127, 892), (904, 125, 126, 898), (910, 124, 125, 904), (916, 123, 124, 910), (922, 122, 123, 916), (928, 121, 122, 922), (934, 120, 121, 928), (940, 119, 120, 934), (882, 135, 119, 940), (99, 151, 152, 100), (98, 150, 151, 99), (97, 149, 150, 98), (96, 148, 149, 97), (95, 147, 148, 96), (94, 146, 147, 95), (93, 145, 146, 94), (92, 144, 145, 93), (91, 143, 144, 92), (90, 142, 143, 91), (89, 141, 142, 90), (88, 140, 141, 89), (87, 139, 140, 88), (86, 138, 139, 87), (85, 137, 138, 86), (101, 136, 137, 85), (186, 153, 154, 170), (170, 154, 155, 171), (171, 155, 156, 172), (172, 156, 157, 173), (173, 157, 158, 174), (174, 158, 159, 175), (175, 159, 160, 176), (176, 160, 161, 177), (177, 161, 162, 178), (178, 162, 163, 179), (179, 163, 164, 180), (180, 164, 165, 181), (181, 165, 166, 182), (182, 166, 167, 183), (183, 167, 168, 184), (184, 168, 169, 185), (236, 184, 185, 237), (235, 183, 184, 236), (234, 182, 183, 235), (233, 181, 182, 234), (232, 180, 181, 233), (231, 179, 180, 232), (230, 178, 179, 231), (229, 177, 178, 230), (228, 176, 177, 229), (227, 175, 176, 228), (226, 174, 175, 227), (225, 173, 174, 226), (224, 172, 173, 225), (223, 171, 172, 224), (222, 170, 171, 223), (221, 186, 170, 222), (68, 203, 187, 69), (69, 187, 188, 70), (70, 188, 189, 71), (71, 189, 190, 72), (72, 190, 191, 73), (73, 191, 192, 74), (74, 192, 193, 75), (75, 193, 194, 76), (76, 194, 195, 77), (77, 195, 196, 78), (78, 196, 197, 79), (79, 197, 198, 80), (80, 198, 199, 81), (81, 199, 200, 82), (82, 200, 201, 83), (83, 201, 202, 84), (254, 204, 205, 238), (238, 205, 206, 239), (239, 206, 207, 240), (240, 207, 208, 241), (241, 242, 209, 208), (242, 209, 210, 243), (243, 210, 211, 244), (244, 211, 212, 245), (245, 212, 213, 246), (246, 213, 214, 247), (247, 214, 215, 248), (248, 215, 216, 249), (249, 216, 217, 250), (250, 217, 218, 251), (251, 218, 219, 252), (252, 219, 220, 253), (204, 221, 222, 205), (205, 222, 223, 206), (206, 223, 224, 207), (207, 224, 225, 208), (208, 225, 226, 209), (209, 226, 227, 210), (210, 227, 228, 211), (211, 228, 229, 212), (212, 229, 230, 213), (213, 230, 231, 214), (214, 231, 232, 215), (215, 232, 233, 216), (216, 233, 234, 217), (217, 234, 235, 218), (218, 235, 236, 219), (219, 236, 237, 220), (201, 252, 253, 202), (200, 251, 252, 201), (199, 250, 251, 200), (198, 249, 250, 199), (197, 248, 249, 198), (196, 247, 248, 197), (195, 246, 247, 196), (194, 245, 246, 195), (193, 244, 245, 194), (192, 243, 244, 193), (191, 242, 243, 192), (190, 241, 242, 191), (189, 240, 241, 190), (188, 239, 240, 189), (187, 238, 239, 188), (203, 254, 238, 187), (49, 270, 271, 50), (48, 269, 270, 49), (47, 268, 269, 48), (46, 267, 268, 47), (45, 266, 267, 46), (44, 265, 266, 45), (43, 264, 265, 44), (42, 263, 264, 43), (41, 262, 263, 42), (40, 261, 262, 41), (39, 260, 261, 40), (38, 259, 260, 39), (37, 258, 259, 38), (36, 257, 258, 37), (35, 256, 257, 36), (34, 255, 945, 943), (153, 272, 273, 154), (154, 273, 274, 155), (155, 274, 275, 156), (156, 275, 276, 157), (157, 276, 277, 158), (158, 277, 278, 159), (159, 278, 279, 160), (160, 279, 280, 161), (161, 280, 281, 162), (162, 281, 282, 163), (163, 282, 283, 164), (164, 283, 284, 165), (165, 284, 285, 166), (166, 285, 286, 167), (167, 286, 287, 168), (168, 287, 288, 169), (306, 302, 360, 362), (372, 373, 405, 404), (358, 354, 386, 390), (291, 295, 293, 289), (296, 292, 290, 294), (294, 290, 298, 300), (321, 322, 370, 369), (289, 293, 299, 297), (300, 298, 302, 304), (356, 375, 407, 388), (297, 299, 303, 301), (301, 305, 361, 359), (301, 303, 307, 305), (335, 330, 374, 375), (304, 302, 306, 308), (289, 297, 357, 353), (308, 306, 310, 312), (376, 355, 387, 408), (305, 307, 311, 309), (312, 310, 314, 316), (354, 356, 388, 386), (309, 311, 315, 313), (329, 336, 376, 373), (313, 315, 319, 317), (345, 348, 382, 381), (316, 314, 318, 320), (320, 318, 322, 324), (375, 374, 406, 407), (317, 319, 323, 321), (318, 314, 366, 368), (331, 329, 328, 326), (348, 349, 383, 382), (335, 333, 332, 330), (295, 291, 336, 334), (292, 296, 333, 335), (334, 336, 329, 331), (313, 317, 367, 365), (340, 328, 372, 378), (298, 290, 354, 358), (330, 332, 325, 327), (355, 353, 385, 387), (339, 337, 341, 343), (327, 325, 337, 339), (373, 376, 408, 405), (326, 328, 340, 338), (352, 351, 346, 345), (327, 339, 377, 371), (338, 340, 344, 342), (290, 292, 356, 354), (350, 349, 348, 347), (352, 345, 381, 384), (343, 341, 351, 352), (342, 344, 349, 350), (367, 369, 401, 399), (370, 368, 400, 402), (369, 370, 402, 401), (368, 366, 398, 400), (365, 367, 399, 397), (363, 365, 397, 395), (383, 380, 412, 415), (328, 329, 373, 372), (343, 352, 384, 379), (314, 310, 364, 366), (349, 344, 380, 383), (330, 327, 371, 374), (336, 291, 355, 376), (322, 318, 368, 370), (302, 298, 358, 360), (309, 313, 365, 363), (339, 343, 379, 377), (292, 335, 375, 356), (344, 340, 378, 380), (305, 309, 363, 361), (317, 321, 369, 367), (291, 289, 353, 355), (297, 301, 359, 357), (310, 306, 362, 364), (641, 670, 445, 446), (643, 668, 440, 419), (648, 661, 444, 442), (647, 664, 421, 423), (642, 671, 431, 433), (652, 658, 424, 422), (646, 660, 434, 432), (651, 659, 420, 439), (645, 641, 446, 447), (650, 666, 438, 435), (644, 665, 441, 443), (656, 669, 427, 429), (657, 662, 430, 428), (653, 663, 436, 437), (658, 672, 426, 424), (385, 386, 388, 387), (386, 385, 389, 390), (390, 389, 391, 392), (392, 391, 393, 394), (394, 393, 395, 396), (396, 395, 397, 398), (398, 397, 399, 400), (400, 399, 401, 402), (387, 388, 407, 408), (408, 407, 406, 405), (404, 403, 409, 410), (405, 406, 403, 404), (410, 409, 411, 412), (415, 416, 413, 414), (412, 411, 416, 415), (659, 667, 418, 420), (353, 357, 389, 385), (660, 642, 433, 434), (649, 643, 419, 417), (374, 371, 403, 406), (655, 644, 443, 448), (360, 358, 390, 392), (371, 377, 409, 403), (357, 359, 391, 389), (661, 645, 447, 444), (662, 646, 432, 430), (378, 372, 404, 410), (654, 647, 423, 425), (663, 648, 442, 436), (359, 361, 393, 391), (377, 379, 411, 409), (362, 360, 392, 394), (664, 649, 417, 421), (380, 378, 410, 412), (665, 650, 435, 441), (666, 651, 439, 438), (384, 381, 413, 416), (667, 652, 422, 418), (361, 363, 395, 393), (382, 383, 415, 414), (668, 653, 437, 440), (364, 362, 394, 396), (669, 654, 425, 427), (670, 655, 448, 445), (381, 382, 414, 413), (671, 656, 429, 431), (672, 657, 428, 426), (379, 384, 416, 411), (366, 364, 396, 398), (429, 427, 459, 461), (428, 430, 462, 460), (436, 442, 474, 468), (441, 435, 467, 473), (438, 439, 471, 470), (421, 417, 449, 453), (440, 437, 469, 472), (418, 422, 454, 450), (427, 425, 457, 459), (426, 428, 460, 458), (433, 431, 463, 465), (447, 446, 478, 479), (432, 434, 466, 464), (435, 438, 470, 467), (437, 436, 468, 469), (452, 451, 472, 471), (451, 452, 450, 449), (449, 450, 454, 453), (453, 454, 456, 455), (455, 456, 458, 457), (457, 458, 460, 459), (459, 460, 462, 461), (461, 462, 464, 463), (463, 464, 466, 465), (471, 472, 469, 470), (470, 469, 468, 467), (467, 468, 474, 473), (473, 474, 476, 475), (480, 479, 478, 477), (475, 476, 479, 480), (422, 424, 456, 454), (443, 441, 473, 475), (439, 420, 452, 471), (423, 421, 453, 455), (442, 444, 476, 474), (419, 440, 472, 451), (446, 445, 477, 478), (431, 429, 461, 463), (445, 448, 480, 477), (425, 423, 455, 457), (430, 432, 464, 462), (417, 419, 451, 449), (420, 418, 450, 452), (444, 447, 479, 476), (434, 433, 465, 466), (424, 426, 458, 456), (448, 443, 475, 480), (308, 312, 512, 511), (319, 315, 510, 509), (346, 351, 508, 507), (311, 307, 506, 505), (334, 331, 504, 503), (294, 300, 502, 501), (332, 333, 500, 499), (337, 325, 498, 497), (299, 293, 496, 495), (326, 338, 494, 493), (307, 303, 492, 506), (316, 320, 491, 490), (342, 350, 489, 488), (351, 341, 487, 508), (293, 295, 486, 496), (324, 323, 485, 484), (296, 294, 501, 483), (304, 308, 511, 482), (331, 326, 493, 504), (312, 316, 490, 512), (315, 311, 505, 510), (341, 337, 497, 487), (325, 332, 499, 498), (350, 347, 481, 489), (333, 296, 483, 500), (320, 324, 484, 491), (300, 304, 482, 502), (323, 319, 509, 485), (303, 299, 495, 492), (338, 342, 488, 494), (295, 334, 503, 486), (347, 346, 507, 481), (511, 512, 529, 544), (509, 510, 528, 543), (507, 508, 527, 542), (505, 506, 526, 541), (503, 504, 525, 540), (501, 502, 524, 539), (499, 500, 523, 538), (497, 498, 522, 537), (495, 496, 521, 536), (493, 494, 520, 535), (506, 492, 519, 526), (490, 491, 518, 534), (488, 489, 517, 533), (508, 487, 516, 527), (496, 486, 515, 521), (484, 485, 514, 532), (483, 501, 539, 531), (482, 511, 544, 530), (504, 493, 535, 525), (512, 490, 534, 529), (510, 505, 541, 528), (487, 497, 537, 516), (498, 499, 538, 522), (489, 481, 513, 517), (500, 483, 531, 523), (491, 484, 532, 518), (502, 482, 530, 524), (485, 509, 543, 514), (492, 495, 536, 519), (494, 488, 533, 520), (486, 503, 540, 515), (481, 507, 542, 513), (544, 529, 561, 576), (543, 528, 560, 575), (542, 527, 559, 574), (541, 526, 558, 573), (540, 525, 557, 572), (539, 524, 556, 571), (538, 523, 555, 570), (537, 522, 554, 569), (536, 521, 553, 568), (535, 520, 552, 567), (526, 519, 551, 558), (534, 518, 550, 566), (533, 517, 549, 565), (527, 516, 548, 559), (521, 515, 547, 553), (532, 514, 546, 564), (531, 539, 571, 563), (530, 544, 576, 562), (525, 535, 567, 557), (529, 534, 566, 561), (528, 541, 573, 560), (516, 537, 569, 548), (522, 538, 570, 554), (517, 513, 545, 549), (523, 531, 563, 555), (518, 532, 564, 550), (524, 530, 562, 556), (514, 543, 575, 546), (519, 536, 568, 551), (520, 533, 565, 552), (515, 540, 572, 547), (513, 542, 574, 545), (576, 561, 593, 608), (575, 560, 592, 607), (574, 559, 591, 606), (573, 558, 590, 605), (572, 557, 589, 604), (571, 556, 588, 603), (570, 555, 587, 602), (569, 554, 586, 601), (568, 553, 585, 600), (567, 552, 584, 599), (558, 551, 583, 590), (566, 550, 582, 598), (565, 549, 581, 597), (559, 548, 580, 591), (553, 547, 579, 585), (564, 546, 578, 596), (563, 571, 603, 595), (562, 576, 608, 594), (557, 567, 599, 589), (561, 566, 598, 593), (560, 573, 605, 592), (548, 569, 601, 580), (554, 570, 602, 586), (549, 545, 577, 581), (555, 563, 595, 587), (550, 564, 596, 582), (556, 562, 594, 588), (546, 575, 607, 578), (551, 568, 600, 583), (552, 565, 597, 584), (547, 572, 604, 579), (545, 574, 606, 577), (608, 593, 625, 640), (607, 592, 624, 639), (606, 591, 623, 638), (605, 590, 622, 637), (604, 589, 621, 636), (603, 588, 620, 635), (602, 587, 619, 634), (601, 586, 618, 633), (600, 585, 617, 632), (599, 584, 616, 631), (590, 583, 615, 622), (598, 582, 614, 630), (597, 581, 613, 629), (591, 580, 612, 623), (585, 579, 611, 617), (596, 578, 610, 628), (595, 603, 635, 627), (594, 608, 640, 626), (589, 599, 631, 621), (593, 598, 630, 625), (592, 605, 637, 624), (580, 601, 633, 612), (586, 602, 634, 618), (581, 577, 609, 613), (587, 595, 627, 619), (582, 596, 628, 614), (588, 594, 626, 620), (578, 607, 639, 610), (583, 600, 632, 615), (584, 597, 629, 616), (579, 604, 636, 611), (577, 606, 638, 609), (640, 625, 657, 672), (639, 624, 656, 671), (638, 623, 655, 670), (637, 622, 654, 669), (636, 621, 653, 668), (635, 620, 652, 667), (634, 619, 651, 666), (633, 618, 650, 665), (632, 617, 649, 664), (631, 616, 648, 663), (622, 615, 647, 654), (630, 614, 646, 662), (629, 613, 645, 661), (623, 612, 644, 655), (617, 611, 643, 649), (628, 610, 642, 660), (627, 635, 667, 659), (626, 640, 672, 658), (621, 631, 663, 653), (625, 630, 662, 657), (624, 637, 669, 656), (612, 633, 665, 644), (618, 634, 666, 650), (613, 609, 641, 645), (619, 627, 659, 651), (614, 628, 660, 646), (620, 626, 658, 652), (610, 639, 671, 642), (615, 632, 664, 647), (616, 629, 661, 648), (611, 636, 668, 643), (609, 638, 670, 641), (673, 674, 676, 675), (687, 766, 765, 675), (846, 848, 749, 751), (674, 673, 677, 678), (674, 761, 779, 676), (673, 756, 788, 677), (680, 759, 762, 678), (678, 762, 761, 674), (677, 788, 753, 679), (868, 847, 735, 737), (679, 753, 771, 681), (678, 677, 679, 680), (682, 760, 759, 680), (867, 846, 751, 750), (684, 790, 760, 682), (866, 857, 714, 716), (681, 771, 775, 683), (680, 679, 681, 682), (686, 789, 790, 684), (682, 681, 683, 684), (683, 775, 776, 685), (865, 845, 730, 732), (754, 789, 686, 701), (684, 683, 685, 686), (676, 779, 787, 688), (864, 844, 723, 725), (757, 766, 687, 689), (675, 676, 688, 687), (840, 843, 742, 738), (688, 787, 777, 690), (689, 690, 692, 691), (687, 688, 690, 689), (863, 842, 745, 747), (691, 758, 757, 689), (862, 833, 719, 721), (853, 834, 740, 741), (690, 777, 778, 692), (693, 763, 758, 691), (712, 782, 783, 697), (692, 778, 792, 694), (694, 792, 782, 712), (691, 692, 694, 693), (854, 859, 715, 713), (693, 694, 712, 695), (696, 767, 764, 695), (698, 768, 767, 696), (697, 783, 770, 699), (695, 712, 697, 696), (855, 835, 731, 729), (700, 755, 754, 701), (702, 774, 768, 698), (685, 776, 755, 700), (686, 685, 700, 701), (699, 770, 769, 703), (838, 860, 736, 752), (703, 769, 772, 705), (698, 699, 703, 702), (856, 836, 722, 720), (704, 786, 774, 702), (706, 785, 786, 704), (705, 772, 773, 707), (702, 703, 705, 704), (857, 837, 718, 714), (858, 838, 752, 733), (704, 705, 707, 706), (859, 839, 727, 715), (708, 791, 785, 706), (710, 781, 791, 708), (707, 773, 784, 709), (711, 780, 781, 710), (706, 707, 709, 708), (709, 784, 780, 711), (708, 709, 711, 710), (860, 840, 738, 736), (695, 764, 763, 693), (697, 699, 698, 696), (861, 841, 739, 743), (715, 716, 714, 713), (713, 714, 718, 717), (717, 718, 720, 719), (719, 720, 722, 721), (721, 722, 724, 723), (723, 724, 726, 725), (716, 715, 727, 728), (728, 727, 729, 730), (732, 731, 733, 734), (730, 729, 731, 732), (735, 752, 736, 737), (736, 738, 739, 737), (725, 726, 741, 740), (739, 738, 742, 743), (743, 742, 744, 745), (747, 746, 748, 749), (745, 744, 746, 747), (749, 748, 750, 751), (735, 734, 733, 752), (834, 864, 725, 740), (869, 849, 746, 744), (845, 850, 728, 730), (833, 851, 717, 719), (870, 852, 726, 724), (871, 867, 750, 748), (835, 858, 733, 731), (852, 853, 741, 726), (844, 862, 721, 723), (839, 855, 729, 727), (837, 856, 720, 718), (843, 869, 744, 742), (872, 865, 732, 734), (842, 861, 743, 745), (849, 871, 748, 746), (841, 868, 737, 739), (850, 866, 716, 728), (836, 870, 724, 722), (848, 863, 747, 749), (847, 872, 734, 735), (851, 854, 713, 717), (788, 756, 814, 811), (782, 792, 832, 807), (784, 773, 823, 808), (760, 790, 830, 796), (787, 779, 826, 810), (770, 783, 828, 801), (785, 791, 831, 809), (772, 769, 821, 802), (792, 778, 825, 832), (774, 786, 829, 803), (762, 759, 816, 797), (766, 757, 815, 799), (775, 771, 822, 804), (789, 754, 813, 812), (758, 763, 818, 795), (791, 781, 827, 831), (790, 789, 812, 830), (753, 788, 811, 793), (777, 787, 810, 805), (786, 785, 809, 829), (755, 776, 824, 794), (769, 770, 801, 821), (767, 768, 800, 820), (765, 766, 799, 819), (763, 764, 798, 818), (761, 762, 797, 817), (759, 760, 796, 816), (764, 767, 820, 798), (757, 758, 795, 815), (756, 765, 819, 814), (754, 755, 794, 813), (771, 753, 793, 822), (773, 772, 802, 823), (768, 774, 803, 800), (776, 775, 804, 824), (778, 777, 805, 825), (779, 761, 817, 826), (781, 780, 806, 827), (783, 782, 807, 828), (780, 784, 808, 806), (811, 814, 854, 851), (807, 832, 872, 847), (808, 823, 863, 848), (796, 830, 870, 836), (810, 826, 866, 850), (801, 828, 868, 841), (809, 831, 871, 849), (802, 821, 861, 842), (832, 825, 865, 872), (803, 829, 869, 843), (797, 816, 856, 837), (799, 815, 855, 839), (804, 822, 862, 844), (812, 813, 853, 852), (795, 818, 858, 835), (831, 827, 867, 871), (830, 812, 852, 870), (793, 811, 851, 833), (805, 810, 850, 845), (829, 809, 849, 869), (794, 824, 864, 834), (821, 801, 841, 861), (820, 800, 840, 860), (819, 799, 839, 859), (818, 798, 838, 858), (817, 797, 837, 857), (816, 796, 836, 856), (798, 820, 860, 838), (815, 795, 835, 855), (814, 819, 859, 854), (813, 794, 834, 853), (822, 793, 833, 862), (823, 802, 842, 863), (800, 803, 843, 840), (824, 804, 844, 864), (825, 805, 845, 865), (826, 817, 857, 866), (827, 806, 846, 867), (828, 807, 847, 868), (806, 808, 848, 846), (932, 934, 928, 926), (911, 913, 907, 905), (913, 914, 908, 907), (920, 922, 916, 914), (917, 919, 913, 911), (919, 920, 914, 913), (8, 917, 911, 10), (925, 926, 920, 919), (926, 928, 922, 920), (923, 925, 919, 917), (6, 923, 917, 8), (22, 877, 873, 24), (10, 911, 905, 12), (929, 931, 925, 923), (16, 893, 887, 18), (931, 932, 926, 925), (893, 895, 889, 887), (4, 929, 923, 6), (902, 904, 898, 896), (937, 938, 932, 931), (899, 901, 895, 893), (938, 940, 934, 932), (901, 902, 896, 895), (935, 937, 931, 929), (14, 899, 893, 16), (2, 935, 929, 4), (908, 910, 904, 902), (885, 882, 940, 938), (907, 908, 902, 901), (12, 905, 899, 14), (891, 888, 937, 935), (888, 885, 938, 937), (905, 907, 901, 899), (0, 891, 935, 2), (914, 916, 910, 908), (30, 906, 894, 32), (924, 927, 915, 912), (28, 918, 906, 30), (921, 924, 912, 909), (936, 939, 927, 924), (933, 936, 924, 921), (930, 933, 921, 918), (26, 930, 918, 28), (875, 876, 939, 936), (874, 875, 936, 933), (873, 874, 933, 930), (24, 873, 930, 26), (879, 880, 876, 875), (878, 879, 875, 874), (912, 915, 903, 900), (909, 912, 900, 897), (906, 909, 897, 894), (918, 921, 909, 906), (877, 878, 874, 873), (884, 886, 880, 879), (883, 884, 879, 878), (881, 883, 878, 877), (890, 892, 886, 884), (20, 881, 877, 22), (889, 890, 884, 883), (887, 889, 883, 881), (18, 887, 881, 20), (896, 898, 892, 890), (895, 896, 890, 889), (1135, 941, 942, 1136), (943, 945, 946, 944), (1119, 256, 946, 1136), (256, 35, 944, 946), (35, 34, 943, 944), (1118, 1, 941, 1135), (6, 8, 951, 950), (16, 18, 956, 955), (26, 28, 961, 960), (2, 4, 949, 948), (12, 14, 954, 953), (22, 24, 959, 958), (8, 10, 952, 951), (18, 20, 957, 956), (28, 30, 962, 961), (4, 6, 950, 949), (14, 16, 955, 954), (0, 2, 948, 947), (24, 26, 960, 959), (10, 12, 953, 952), (20, 22, 958, 957), (30, 32, 963, 962), (956, 957, 974, 973), (949, 950, 967, 966), (957, 958, 975, 974), (950, 951, 968, 967), (958, 959, 976, 975), (951, 952, 969, 968), (959, 960, 977, 976), (952, 953, 970, 969), (960, 961, 978, 977), (953, 954, 971, 970), (961, 962, 979, 978), (954, 955, 972, 971), (947, 948, 965, 964), (962, 963, 980, 979), (955, 956, 973, 972), (948, 949, 966, 965), (977, 978, 995, 994), (970, 971, 988, 987), (978, 979, 996, 995), (971, 972, 989, 988), (964, 965, 982, 981), (979, 980, 997, 996), (972, 973, 990, 989), (965, 966, 983, 982), (973, 974, 991, 990), (966, 967, 984, 983), (974, 975, 992, 991), (967, 968, 985, 984), (975, 976, 993, 992), (968, 969, 986, 985), (976, 977, 994, 993), (969, 970, 987, 986), (988, 989, 1006, 1005), (981, 982, 999, 998), (996, 997, 1014, 1013), (989, 990, 1007, 1006), (982, 983, 1000, 999), (990, 991, 1008, 1007), (983, 984, 1001, 1000), (991, 992, 1009, 1008), (984, 985, 1002, 1001), (992, 993, 1010, 1009), (985, 986, 1003, 1002), (993, 994, 1011, 1010), (986, 987, 1004, 1003), (994, 995, 1012, 1011), (987, 988, 1005, 1004), (995, 996, 1013, 1012), (1114, 1036, 1035, 1110), (1110, 1035, 1047, 1106), (1106, 1047, 1042, 1102), (1102, 1042, 1048, 1094), (1094, 1048, 1043, 1090), (1090, 1043, 1038, 1086), (1086, 1038, 1049, 1082), (1082, 1049, 1044, 1078), (1078, 1044, 1039, 1074), (1074, 1039, 1033, 1070), (1070, 1033, 1045, 1066), (1066, 1045, 1040, 1062), (1062, 1040, 1034, 1058), (1058, 1034, 1037, 1098), (1098, 1037, 1046, 1054), (1054, 1046, 1041, 1050), (1047, 1035, 1030), (1048, 1042, 1030), (1038, 1043, 1030), (1044, 1049, 1030), (1033, 1039, 1030), (1040, 1045, 1030), (1037, 1034, 1030), (1041, 1046, 1030), (1035, 1036, 1030), (1042, 1047, 1030), (1043, 1048, 1030), (1049, 1038, 1030), (1039, 1044, 1030), (1045, 1033, 1030), (1034, 1040, 1030), (1046, 1037, 1030), (1031, 1057, 1053, 1032), (1057, 1056, 1052, 1053), (1056, 1055, 1051, 1052), (1055, 1054, 1050, 1051), (1029, 1101, 1057, 1031), (1101, 1100, 1056, 1057), (1100, 1099, 1055, 1056), (1099, 1098, 1054, 1055), (1028, 1061, 1101, 1029), (1061, 1060, 1100, 1101), (1060, 1059, 1099, 1100), (1059, 1058, 1098, 1099), (1027, 1065, 1061, 1028), (1065, 1064, 1060, 1061), (1064, 1063, 1059, 1060), (1063, 1062, 1058, 1059), (1026, 1069, 1065, 1027), (1069, 1068, 1064, 1065), (1068, 1067, 1063, 1064), (1067, 1066, 1062, 1063), (1025, 1073, 1069, 1026), (1073, 1072, 1068, 1069), (1072, 1071, 1067, 1068), (1071, 1070, 1066, 1067), (1024, 1077, 1073, 1025), (1077, 1076, 1072, 1073), (1076, 1075, 1071, 1072), (1075, 1074, 1070, 1071), (1023, 1081, 1077, 1024), (1081, 1080, 1076, 1077), (1080, 1079, 1075, 1076), (1079, 1078, 1074, 1075), (1022, 1085, 1081, 1023), (1085, 1084, 1080, 1081), (1084, 1083, 1079, 1080), (1083, 1082, 1078, 1079), (1021, 1089, 1085, 1022), (1089, 1088, 1084, 1085), (1088, 1087, 1083, 1084), (1087, 1086, 1082, 1083), (1020, 1093, 1089, 1021), (1093, 1092, 1088, 1089), (1092, 1091, 1087, 1088), (1091, 1090, 1086, 1087), (1019, 1097, 1093, 1020), (1097, 1096, 1092, 1093), (1096, 1095, 1091, 1092), (1095, 1094, 1090, 1091), (1018, 1105, 1097, 1019), (1105, 1104, 1096, 1097), (1104, 1103, 1095, 1096), (1103, 1102, 1094, 1095), (1017, 1109, 1105, 1018), (1109, 1108, 1104, 1105), (1108, 1107, 1103, 1104), (1107, 1106, 1102, 1103), (1016, 1113, 1109, 1017), (1113, 1112, 1108, 1109), (1112, 1111, 1107, 1108), (1111, 1110, 1106, 1107), (1015, 1117, 1113, 1016), (1117, 1116, 1112, 1113), (1116, 1115, 1111, 1112), (1115, 1114, 1110, 1111), (323, 324, 322, 321), (345, 346, 347, 348), (209, 208, 241, 242), (255, 1118, 1135, 945), (3, 1119, 1136, 942), (945, 1135, 1136, 946), (270, 1133, 1134, 271), (269, 1132, 1133, 270), (268, 1131, 1132, 269), (267, 1130, 1131, 268), (266, 1129, 1130, 267), (265, 1128, 1129, 266), (264, 1127, 1128, 265), (263, 1126, 1127, 264), (262, 1125, 1126, 263), (261, 1124, 1125, 262), (260, 1123, 1124, 261), (259, 1122, 1123, 260), (258, 1121, 1122, 259), (257, 1120, 1121, 258), (256, 1119, 1120, 257), (675, 765, 756, 673), (1139, 1219, 1218, 1137), (1179, 1180, 1166, 1184), (1190, 1148, 1146, 1192), (1143, 1142, 1220, 1221), (1167, 1201, 1195, 1164), (1183, 1155, 1152, 1186), (1187, 1151, 1148, 1190), (1221, 1191, 1216, 1143), (1142, 1169, 1174, 1220), (1233, 1194, 1193, 1234), (1155, 1184, 1166, 1152), (1182, 1188, 1189, 1177), (1180, 1177, 1163, 1166), (1176, 1179, 1184, 1145), (1191, 1139, 1137, 1216), (1169, 1176, 1145, 1174), (1177, 1189, 1185, 1163), (1208, 1219, 1139, 1201), (1195, 1191, 1221, 1212), (1152, 1166, 1163, 1151), (1196, 1145, 1184, 1155), (1212, 1221, 1220, 1210), (1200, 1181, 1178, 1202), (1211, 1164, 1158, 1214), (1199, 1183, 1186, 1198), (1213, 1160, 1181, 1200), (1206, 1173, 1170, 1207), (1198, 1186, 1187, 1197), (1209, 1167, 1164, 1211), (1194, 1190, 1192, 1193), (1204, 1175, 1173, 1206), (1207, 1170, 1167, 1209), (1236, 1213, 1200, 1227), (1230, 1207, 1209, 1224), (1235, 1197, 1194, 1233), (1223, 1202, 1199, 1229), (1228, 1211, 1214, 1225), (1231, 1198, 1197, 1235), (1226, 1206, 1207, 1230), (1197, 1187, 1190, 1194), (1202, 1178, 1183, 1199), (1214, 1158, 1160, 1213), (1219, 1217, 1222, 1218), (1227, 1200, 1202, 1223), (1225, 1214, 1213, 1236), (1156, 1174, 1145, 1196), (1151, 1163, 1185, 1148), (1205, 1217, 1219, 1208), (1224, 1209, 1211, 1228), (1229, 1199, 1198, 1231), (1232, 1204, 1206, 1226), (1215, 1161, 1172, 1141), (1160, 1210, 1156, 1181), (1164, 1195, 1212, 1158), (1217, 1215, 1141, 1222), (1186, 1152, 1151, 1187), (1181, 1156, 1196, 1178), (1178, 1196, 1155, 1183), (1173, 1205, 1208, 1170), (1148, 1185, 1189, 1146), (1158, 1212, 1210, 1160), (1175, 1203, 1205, 1173), (1170, 1208, 1201, 1167), (1210, 1220, 1174, 1156), (1203, 1215, 1217, 1205), (1201, 1139, 1191, 1195), (1153, 1232, 1226, 1150), (1159, 1229, 1231, 1162), (1147, 1224, 1228, 1144), (1138, 1225, 1236, 1140), (1157, 1227, 1223, 1154), (1150, 1226, 1230, 1149), (1162, 1231, 1235, 1165), (1144, 1228, 1225, 1138), (1154, 1223, 1229, 1159), (1165, 1235, 1233, 1168), (1149, 1230, 1224, 1147), (1140, 1236, 1227, 1157), (1168, 1233, 1234, 1171), (1240, 1237, 1238, 1239), (1241, 1242, 1244, 1243), (1237, 1240, 1242, 1241), (1245, 1246, 1248, 1247), (1243, 1244, 1246, 1245), (1247, 1248, 1250, 1249), (1239, 1238, 1255, 1256), (1249, 1250, 1254, 1253), (1256, 1255, 1252, 1251), (1251, 1252, 1257, 1258), (1258, 1257, 1260, 1259), (1259, 1260, 1261, 1263), (1261, 1260, 1277, 1278), (1238, 1237, 1262, 1265), (1268, 1270, 1285, 1283), (1255, 1238, 1265, 1275), (1237, 1267, 1282, 1262), (1267, 1268, 1283, 1282), (1272, 1273, 1288, 1287), (1260, 1257, 1276, 1277), (1252, 1255, 1275, 1274), (1271, 1272, 1287, 1286), (1261, 1264, 1280, 1278), (1278, 1280, 1291, 1288), (1279, 1278, 1288, 1290), (1289, 1290, 1293, 1292), (1290, 1288, 1291, 1293), (1278, 1277, 1287, 1288), (1274, 1275, 1285, 1284), (1265, 1262, 1282, 1283), (1276, 1274, 1284, 1286), (1275, 1265, 1283, 1285), (1280, 1281, 1293, 1291), (1277, 1276, 1286, 1287), (1270, 1269, 1284, 1285), (1264, 1266, 1281, 1280), (1257, 1252, 1274, 1276), (1269, 1271, 1286, 1284), (1263, 1261, 1278, 1279), (1252, 1255, 1157, 1154), (1261, 1260, 1162, 1165), (1157, 1255, 1238, 1140), (1266, 1264, 1168, 1171), (1241, 1243, 1147, 1144), (1150, 1247, 1249, 1153), (1257, 1252, 1154, 1159), (1140, 1238, 1237, 1138), (1147, 1243, 1245, 1149), (1138, 1237, 1241, 1144), (1168, 1264, 1261, 1165), (1162, 1260, 1257, 1159), (1245, 1247, 1150, 1149), (1374, 1328, 1322, 1364), (1347, 1303, 1295, 1341), (1305, 1302, 1294, 1300), (1303, 1304, 1301, 1295), (1341, 1295, 1307, 1350), (1297, 1299, 1304, 1303), (1298, 1296, 1302, 1305), (1338, 1297, 1303, 1347), (1308, 1306, 1310, 1312), (1295, 1301, 1309, 1307), (1300, 1294, 1306, 1308), (1311, 1313, 1317, 1315), (1307, 1309, 1313, 1311), (1350, 1307, 1311, 1344), (1315, 1317, 1321, 1319), (1312, 1310, 1314, 1316), (1344, 1311, 1315, 1353), (1356, 1319, 1321, 1359), (1353, 1315, 1319, 1356), (1316, 1314, 1318, 1320), (1365, 1325, 1323, 1362), (1328, 1334, 1324, 1322), (1335, 1329, 1323, 1325), (1299, 1297, 1331, 1337), (1337, 1331, 1330, 1336), (1336, 1330, 1329, 1335), (1296, 1298, 1332, 1326), (1326, 1332, 1333, 1327), (1327, 1333, 1334, 1328), (1340, 1296, 1326, 1368), (1368, 1326, 1327, 1371), (1371, 1327, 1328, 1374), (1330, 1373, 1376, 1329), (1373, 1372, 1375, 1376), (1372, 1371, 1374, 1375), (1331, 1370, 1373, 1330), (1370, 1369, 1372, 1373), (1369, 1368, 1371, 1372), (1297, 1338, 1370, 1331), (1338, 1339, 1369, 1370), (1339, 1340, 1368, 1369), (1324, 1367, 1364, 1322), (1367, 1366, 1363, 1364), (1366, 1365, 1362, 1363), (1314, 1355, 1358, 1318), (1355, 1354, 1357, 1358), (1354, 1353, 1356, 1357), (1318, 1358, 1361, 1320), (1358, 1357, 1360, 1361), (1357, 1356, 1359, 1360), (1310, 1346, 1355, 1314), (1346, 1345, 1354, 1355), (1345, 1344, 1353, 1354), (1306, 1352, 1346, 1310), (1352, 1351, 1345, 1346), (1351, 1350, 1344, 1345), (1296, 1340, 1349, 1302), (1340, 1339, 1348, 1349), (1339, 1338, 1347, 1348), (1294, 1343, 1352, 1306), (1343, 1342, 1351, 1352), (1342, 1341, 1350, 1351), (1302, 1349, 1343, 1294), (1349, 1348, 1342, 1343), (1348, 1347, 1341, 1342), (1329, 1376, 1362, 1323), (1376, 1375, 1363, 1362), (1375, 1374, 1364, 1363)])
me_cylinder_001.polygons.foreach_set('use_smooth', [True] * 1284)
me_cylinder_001.use_remesh_preserve_volume = False
me_cylinder_001.use_remesh_preserve_attributes = False
me_cylinder_001.use_mirror_vertex_groups = False
me_cylinder_001.update()

# ---- objects
ob_empty = bpy.data.objects.new('Empty', None)
ob_empty_001 = bpy.data.objects.new('Empty.001', None)
ob_empty_002 = bpy.data.objects.new('Empty.002', None)
ob_cylinder = bpy.data.objects.new('Cylinder', me_cylinder_001)

# ---- transforms, parenting, visibility, modifiers, constraints
ob_empty.location = (0.0, 0.0, 0.0)
ob_empty.rotation_euler = (1.571, -0.0, 1.571)
ob_empty.empty_display_type = 'IMAGE'
ob_empty.empty_display_size = 7.87
ob_empty.empty_image_offset = (-0.425, -0.659)
ob_empty.empty_image_depth = 'BACK'
ob_empty.show_empty_image_perspective = False
ob_empty.empty_image_side = 'FRONT'
ob_empty_001.location = (0.0, 0.0, 0.0)
ob_empty_001.rotation_euler = (1.571, -0.0, -0.0)
ob_empty_001.empty_display_type = 'IMAGE'
ob_empty_001.empty_display_size = 7.84
ob_empty_001.empty_image_offset = (-0.317, -0.505)
ob_empty_001.empty_image_depth = 'BACK'
ob_empty_001.show_empty_image_perspective = False
ob_empty_001.empty_image_side = 'FRONT'
ob_empty_002.location = (0.0, 0.0, 0.0)
ob_empty_002.rotation_euler = (0.0, -0.0, 1.571)
ob_empty_002.empty_display_type = 'IMAGE'
ob_empty_002.empty_display_size = 12.9
ob_empty_002.empty_image_offset = (-0.389, -0.614)
ob_empty_002.empty_image_depth = 'BACK'
ob_empty_002.show_empty_image_perspective = False
ob_empty_002.empty_image_side = 'FRONT'
ob_cylinder.location = (0.0, 0.0, 0.0)
ob_cylinder.scale = (0.4044, 2.847, 0.4044)
ob_cylinder.lineart.crease_threshold = 0.0
_m = ob_cylinder.modifiers.new('Mirror', 'MIRROR')
_m.use_clip = True

# ---- collection membership
scene.collection.objects.link(ob_empty)
scene.collection.objects.link(ob_empty_001)
scene.collection.objects.link(ob_empty_002)
col_collection_1.objects.link(ob_cylinder)

# ---- scene / render settings (as saved in the file)
scene.frame_start = 1; scene.frame_end = 250; scene.frame_set(190)
scene.render.engine = 'BLENDER_EEVEE_NEXT'
scene.render.resolution_percentage = 50
scene.render.dither_intensity = 0.0
scene.cycles.use_denoising = False
scene.cycles.samples = 128
scene.cycles.sampling_pattern = 'TABULATED_SOBOL'
scene.cycles.use_adaptive_sampling = False
scene.cycles.use_light_tree = False
scene.cycles.blur_glossy = 0.0
scene.cycles.sample_clamp_indirect = 0.0
scene.view_settings.view_transform = 'Standard'
bpy.context.view_layer.update()

# ---- added for rendering (the .blend has no active camera and no usable light): camera, sun
cam_auto = bpy.data.cameras.new('AutoCamera')
cam_auto.lens = 50.0
cam_auto.sensor_width = 36.0
cam_auto.clip_end = 1000.0
ob_auto_camera = bpy.data.objects.new('AutoCamera', cam_auto)
scene.collection.objects.link(ob_auto_camera)
ob_auto_camera.location = (10.6977, -12.3733, 8.99596)
ob_auto_camera.rotation_euler = (1.09748, -7.21219e-08, 0.694738)
scene.camera = ob_auto_camera
light_auto_sun = bpy.data.lights.new('AutoSun', 'SUN')
light_auto_sun.energy = 3.0
light_auto_sun.angle = 0.0523599
ob_auto_sun = bpy.data.objects.new('AutoSun', light_auto_sun)
scene.collection.objects.link(ob_auto_sun)
ob_auto_sun.rotation_euler = (0.872665, 0.174533, 0.523599)
bpy.context.view_layer.update()
